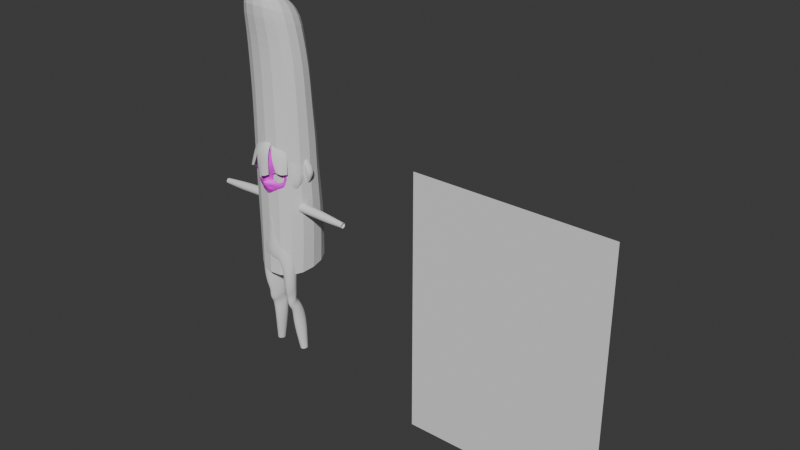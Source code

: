 # Source: fusako009.blend  (saved by Blender 4.2.66; exported with 4.5.12 LTS)
import bpy
from mathutils import Matrix  # noqa: F401  (used for matrix-valued properties, if any)

bpy.ops.wm.read_factory_settings(use_empty=True)
scene = bpy.context.scene
scene.name = 'Scene'

# ---- collections
col_collection = bpy.data.collections.new('Collection'); scene.collection.children.link(col_collection)
col_collection_2 = bpy.data.collections.new('Collection 2'); scene.collection.children.link(col_collection_2)
col_collection_3 = bpy.data.collections.new('Collection 3'); scene.collection.children.link(col_collection_3)
col_export = bpy.data.collections.new('Export'); scene.collection.children.link(col_export)

# ---- images (referenced by path relative to the original .blend; pixels are not part of the script)
import os
ASSET_DIR = os.environ.get("B2B_ASSET_DIR", "")  # directory of the original .blend (textures are referenced by path, not embedded)
HERE = os.path.dirname(os.path.abspath(__file__))  # packed textures are extracted next to this script under _unpacked/

def load_image(name, relpath, width, height, colorspace="sRGB"):
    """Load a texture the original file referenced (path relative to the .blend, or extracted next to this script)."""
    p = next((c for c in (os.path.join(HERE, relpath), os.path.join(ASSET_DIR, relpath)) if relpath and os.path.exists(c)), "")
    if p:
        img = bpy.data.images.load(p, check_existing=True)
        img.name = name
    else:  # same state as the original file: an image datablock whose file is absent (Cycles renders it pink)
        img = bpy.data.images.new(name, width, height)
        img.source = "FILE"
        img.filepath = "//" + (relpath or name)
    img.colorspace_settings.name = colorspace
    return img
img_face_temp = load_image('face_temp', 'face_temp.png', 1024, 1024, 'sRGB')

# ---- materials (node trees are filled in below, after node groups)
mat_material_001 = bpy.data.materials.new('Material.001')

# ---- node groups
ng_smooth_by_angle = bpy.data.node_groups.new('Smooth by Angle', 'GeometryNodeTree')
_s = ng_smooth_by_angle.interface.new_socket(name='Mesh', in_out='OUTPUT', socket_type='NodeSocketGeometry')
_s = ng_smooth_by_angle.interface.new_socket(name='Mesh', in_out='INPUT', socket_type='NodeSocketGeometry')
_s = ng_smooth_by_angle.interface.new_socket(name='Angle', in_out='INPUT', socket_type='NodeSocketFloat')
_s.subtype = 'ANGLE'
_s.default_value = 0.5236
_s.min_value = 0.0
_s.max_value = 3.142
_s.description = 'Maximum face angle for smooth edges'
_s = ng_smooth_by_angle.interface.new_socket(name='Ignore Sharpness', in_out='INPUT', socket_type='NodeSocketBool')
_s.force_non_field = True
ng_smooth_by_angle.description = 'Set the sharpness of mesh edges based on the angle between the neighboring faces'
ng_smooth_by_angle.is_modifier = True
_N = ng_smooth_by_angle.nodes; _L = ng_smooth_by_angle.links
n0 = _N.new('GeometryNodeSetShadeSmooth'); n0.name = 'Set Shade Smooth'; n0.location = (120, -80)
n0.domain = 'EDGE'
n1 = _N.new('GeometryNodeSetShadeSmooth'); n1.name = 'Set Shade Smooth.001'; n1.location = (300, -80)
n2 = _N.new('NodeGroupOutput'); n2.name = 'Group Output'; n2.location = (480, -80)
n3 = _N.new('GeometryNodeInputMeshEdgeAngle'); n3.name = 'Edge Angle'; n3.location = (-440, -240)
n4 = _N.new('NodeGroupInput'); n4.name = 'Group Input'; n4.location = (-80, -80)
n5 = _N.new('GeometryNodeInputEdgeSmooth'); n5.name = 'Is Edge Smooth'; n5.location = (-260, -120)
n6 = _N.new('GeometryNodeInputShadeSmooth'); n6.name = 'Is Shade Smooth'; n6.location = (-440, -397)
n7 = _N.new('FunctionNodeCompare'); n7.name = 'Compare'; n7.location = (-260, -260)
n7.operation = 'LESS_EQUAL'
n7.inputs[6].default_value = (0.0, 0.0, 0.0, 0.0)
n7.inputs[7].default_value = (0.0, 0.0, 0.0, 0.0)
n8 = _N.new('FunctionNodeBooleanMath'); n8.name = 'Boolean Math.001'; n8.location = (-80, -260)
n9 = _N.new('NodeGroupInput'); n9.name = 'Group Input.001'; n9.location = (-440, -329)
n10 = _N.new('NodeGroupInput'); n10.name = 'Group Input.002'; n10.location = (-259, -189)
n11 = _N.new('FunctionNodeBooleanMath'); n11.name = 'Boolean Math'; n11.location = (-80, -149)
n11.operation = 'OR'
n12 = _N.new('FunctionNodeBooleanMath'); n12.name = 'Boolean Math.002'; n12.location = (-260, -380)
n12.operation = 'OR'
n13 = _N.new('NodeGroupInput'); n13.name = 'Group Input.003'; n13.location = (-440, -460)
_L.new(n3.outputs[0], n7.inputs[0])
_L.new(n1.outputs[0], n2.inputs[0])
_L.new(n9.outputs[1], n7.inputs[1])
_L.new(n7.outputs[0], n8.inputs[0])
_L.new(n4.outputs[0], n0.inputs[0])
_L.new(n0.outputs[0], n1.inputs[0])
_L.new(n8.outputs[0], n0.inputs[2])
_L.new(n10.outputs[2], n11.inputs[1])
_L.new(n5.outputs[0], n11.inputs[0])
_L.new(n11.outputs[0], n0.inputs[1])
_L.new(n13.outputs[2], n12.inputs[1])
_L.new(n6.outputs[0], n12.inputs[0])
_L.new(n12.outputs[0], n8.inputs[1])
n2.is_active_output = True

# ---- material node trees
mat_material_001.use_nodes = True; mat_material_001.node_tree.nodes.clear()
_N = mat_material_001.node_tree.nodes; _L = mat_material_001.node_tree.links
n0 = _N.new('ShaderNodeBsdfPrincipled'); n0.name = 'Principled BSDF'; n0.location = (10, 300)
n1 = _N.new('ShaderNodeOutputMaterial'); n1.name = 'Material Output'; n1.location = (300, 300)
n2 = _N.new('ShaderNodeTexImage'); n2.name = 'Image Texture'; n2.location = (-280, 280)
n2.image = img_face_temp
_L.new(n0.outputs[0], n1.inputs[0])
_L.new(n2.outputs[0], n0.inputs[0])
n1.is_active_output = True

# ---- world
world_world = bpy.data.worlds.new('World'); scene.world = world_world
world_world.use_nodes = True; world_world.node_tree.nodes.clear()
_N = world_world.node_tree.nodes; _L = world_world.node_tree.links
n0 = _N.new('ShaderNodeOutputWorld'); n0.name = 'World Output'; n0.location = (300, 300)
n1 = _N.new('ShaderNodeBackground'); n1.name = 'Background'; n1.location = (10, 300)
n1.inputs[0].default_value = (0.05088, 0.05088, 0.05088, 1.0)
_L.new(n1.outputs[0], n0.inputs[0])
n0.is_active_output = True
world_world.color = (0.05088, 0.05088, 0.05088)
world_world.sun_shadow_jitter_overblur = 0.0

# ---- meshes
me_plane = bpy.data.meshes.new('Plane')
me_plane.from_pydata([(-1.0, -1.0, 0.0), (1.0, -1.0, 0.0), (-1.0, 1.0, 0.0), (1.0, 1.0, 0.0)], [], [(0, 1, 3, 2)])
_uv = me_plane.uv_layers.new(name='UVMap')
_uv.uv.foreach_set('vector', [0.0, 0.0, 1.0, 0.0, 1.0, 1.0, 0.0, 1.0])
me_plane.update()
me_cube_004 = bpy.data.meshes.new('Cube.004')
me_cube_004.from_pydata([(-0.1433, -0.1242, 0.5598), (-0.1158, -0.1662, 1.881), (-0.1433, 0.186, 0.5817), (-0.1297, 0.08455, 1.746), (0.1208, -0.1242, 0.5333), (0.1065, -0.1662, 1.872), (0.134, 0.1787, 0.5845), (0.1205, 0.08455, 1.746), (-0.1549, -0.1146, 1.01), (-0.1549, 0.1485, 1.022), (0.1457, 0.1466, 1.02), (0.1457, -0.1198, 1.01), (-0.1549, -0.1044, 1.364), (-0.1549, 0.1285, 1.252), (0.1457, 0.1282, 1.252), (0.1457, -0.119, 1.37), (-0.1549, 0.1781, 0.8083), (0.1457, 0.1739, 0.8031), (0.1457, -0.1198, 0.7825), (-0.1549, -0.1168, 0.7825), (-0.1549, -0.1084, 1.512), (-0.1549, 0.1134, 1.467), (0.1457, 0.1134, 1.467), (0.1457, -0.1208, 1.523), (-0.1549, 0.139, 1.132), (0.1457, 0.1477, 1.137), (0.1457, -0.1198, 1.189), (-0.1549, -0.1097, 1.179), (-0.1436, -0.1197, 1.652), (-0.1436, 0.09304, 1.59), (0.1344, 0.09304, 1.59), (0.1344, -0.127, 1.654)], [], [(28, 1, 3, 29), (29, 3, 7, 30), (30, 7, 5, 31), (31, 5, 1, 28), (7, 3, 1, 5), (18, 11, 8, 19), (17, 10, 11, 18), (16, 9, 10, 17), (19, 8, 9, 16), (26, 15, 12, 27), (25, 14, 15, 26), (24, 13, 14, 25), (27, 12, 13, 24), (0, 19, 16, 2), (2, 16, 17, 6), (6, 17, 18, 4), (4, 18, 19, 0), (15, 23, 20, 12), (14, 22, 23, 15), (13, 21, 22, 14), (12, 20, 21, 13), (8, 27, 24, 9), (9, 24, 25, 10), (10, 25, 26, 11), (11, 26, 27, 8), (23, 31, 28, 20), (22, 30, 31, 23), (21, 29, 30, 22), (20, 28, 29, 21)])
_uv = me_cube_004.uv_layers.new(name='UVMap')
_uv.uv.foreach_set('vector', [0.5869, 0.0, 0.625, 0.0, 0.625, 0.25, 0.5869, 0.25, 0.5869, 0.25, 0.625, 0.25, 0.625, 0.5, 0.5869, 0.5, 0.5869, 0.5, 0.625, 0.5, 0.625, 0.75, 0.5869, 0.75, 0.5869, 0.75, 0.625, 0.75, 0.625, 1.0, 0.5869, 1.0, 0.625, 0.5, 0.875, 0.5, 0.875, 0.75, 0.625, 0.75, 0.4268, 0.75, 0.4668, 0.75, 0.4668, 1.0, 0.4268, 1.0, 0.4268, 0.5, 0.4668, 0.5, 0.4668, 0.75, 0.4268, 0.75, 0.4268, 0.25, 0.4668, 0.25, 0.4668, 0.5, 0.4268, 0.5, 0.4268, 0.0, 0.4668, 0.0, 0.4668, 0.25, 0.4268, 0.25, 0.4945, 0.75, 0.5248, 0.75, 0.5248, 1.0, 0.4945, 1.0, 0.4945, 0.5, 0.5248, 0.5, 0.5248, 0.75, 0.4945, 0.75, 0.4945, 0.25, 0.5248, 0.25, 0.5248, 0.5, 0.4945, 0.5, 0.4945, 0.0, 0.5248, 0.0, 0.5248, 0.25, 0.4945, 0.25, 0.375, 0.0, 0.4268, 0.0, 0.4268, 0.25, 0.375, 0.25, 0.375, 0.25, 0.4268, 0.25, 0.4268, 0.5, 0.375, 0.5, 0.375, 0.5, 0.4268, 0.5, 0.4268, 0.75, 0.375, 0.75, 0.375, 0.75, 0.4268, 0.75, 0.4268, 1.0, 0.375, 1.0, 0.5248, 0.75, 0.5609, 0.75, 0.5609, 1.0, 0.5248, 1.0, 0.5248, 0.5, 0.5609, 0.5, 0.5609, 0.75, 0.5248, 0.75, 0.5248, 0.25, 0.5609, 0.25, 0.5609, 0.5, 0.5248, 0.5, 0.5248, 0.0, 0.5609, 0.0, 0.5609, 0.25, 0.5248, 0.25, 0.4668, 0.0, 0.4945, 0.0, 0.4945, 0.25, 0.4668, 0.25, 0.4668, 0.25, 0.4945, 0.25, 0.4945, 0.5, 0.4668, 0.5, 0.4668, 0.5, 0.4945, 0.5, 0.4945, 0.75, 0.4668, 0.75, 0.4668, 0.75, 0.4945, 0.75, 0.4945, 1.0, 0.4668, 1.0, 0.5609, 0.75, 0.5869, 0.75, 0.5869, 1.0, 0.5609, 1.0, 0.5609, 0.5, 0.5869, 0.5, 0.5869, 0.75, 0.5609, 0.75, 0.5609, 0.25, 0.5869, 0.25, 0.5869, 0.5, 0.5609, 0.5, 0.5609, 0.0, 0.5869, 0.0, 0.5869, 0.25, 0.5609, 0.25])
me_cube_004.update()
me_circle = bpy.data.meshes.new('Circle')
me_circle.from_pydata([(0.04965, -0.09972, 1.038), (0.03247, -0.1073, 1.034), (0.02822, -0.1042, 1.019), (0.03034, -0.09807, 1.004), (0.05116, -0.09078, 1.0), (0.07065, -0.08615, 1.003), (0.08248, -0.08395, 1.019), (0.06796, -0.0918, 1.037), (0.05645, -0.1032, 1.049), (0.027, -0.1136, 1.042), (0.01999, -0.109, 1.02), (0.02031, -0.1096, 1.0), (0.05852, -0.09544, 0.9913), (0.08337, -0.08508, 0.991), (0.09066, -0.07825, 1.02), (0.08041, -0.0824, 1.047), (0.0, -0.1258, 0.9697), (0.006327, -0.1264, 0.97), (0.01512, -0.1218, 0.9716), (0.01093, -0.1241, 0.9688), (0.0, -0.1239, 0.9694), (0.0003219, -0.1312, 0.9774), (0.009918, -0.1292, 0.9767), (0.0297, -0.1109, 0.9711), (0.02259, -0.1176, 0.9595), (0.0002288, -0.117, 0.9546), (1.124e-07, -0.1184, 1.037), (-4.249e-07, -0.1137, 1.02), (1.624e-06, -0.1194, 1.003), (0.01369, -0.1247, 0.9909), (2.305e-05, -0.1385, 0.9971), (0.0595, -0.095, 0.9547), (-6.127e-05, -0.1126, 0.9346), (0.02988, -0.1003, 0.944), (0.0521, -0.1012, 0.9798), (0.07851, -0.09185, 0.9748), (0.08905, -0.04976, 0.9914), (0.09384, -0.04651, 1.019), (0.06522, -0.04943, 0.9599), (1.638e-05, -0.1052, 0.9359), (0.03505, -0.05396, 0.9523), (0.07984, -0.05157, 0.9726), (0.06421, -0.09818, 1.077), (0.02598, -0.1205, 1.073), (0.08339, -0.07649, 1.076), (-3.48e-08, -0.1255, 1.071), (0.09448, -0.04178, 1.053), (-8.619e-05, -0.1351, 0.9927), (0.003408, -0.1334, 0.9945), (-6.141e-06, -0.1314, 0.9993), (0.003426, -0.1276, 0.9963), (0.0034, -0.1329, 0.9917), (0.00593, -0.1243, 0.9695), (0.01067, -0.1179, 0.9551), (0.01322, -0.1078, 0.9382), (0.01319, -0.1055, 0.9397), (0.0377, -0.09495, 1.002), (0.03836, -0.1027, 0.9947), (0.01044, -0.1241, 0.9693), (0.01563, -0.121, 0.9773), (0.03477, -0.114, 0.9844), (0.05455, -0.09304, 1.135), (0.02415, -0.1098, 1.126), (-1.555e-08, -0.1144, 1.13), (0.07931, -0.001603, 1.166), (0.04209, -0.004613, 1.191), (-9.311e-09, -0.007121, 1.201), (0.06097, 0.06303, 1.155), (0.03456, 0.07201, 1.164), (-3.864e-09, 0.07401, 1.168), (0.07234, 0.08208, 1.084), (0.0395, 0.1025, 1.086), (-1.005e-09, 0.1091, 1.085), (0.05832, 0.05943, 1.015), (0.02969, 0.07299, 1.015), (-1.574e-10, 0.07768, 1.015), (0.01847, 0.004085, 0.9245), (0.02648, 0.04969, 0.9912), (5.06e-11, 0.04944, 0.9905), (0.1002, 0.004025, 1.088), (0.02344, -0.1163, 1.1), (1.794e-08, -0.1222, 1.1), (0.06157, -0.09622, 1.102), (0.03894, 0.09362, 1.125), (2.093e-09, 0.1011, 1.126), (0.06711, 0.07973, 1.12), (0.09366, 0.002499, 1.124), (0.04235, -0.04724, 1.187), (1.222e-08, -0.0467, 1.191), (0.07777, -0.0473, 1.16), (0.09988, -0.03867, 1.083), (0.09664, -0.03434, 1.124), (0.08954, 0.0004854, 1.023), (0.03841, 0.03639, 1.186), (6.348e-09, 0.03263, 1.198), (0.07421, 0.03662, 1.162), (0.09429, 0.04179, 1.086), (0.08493, 0.03911, 1.126), (0.08205, 0.03494, 1.017), (-1.441e-08, -0.07416, 1.177), (0.08652, -0.07206, 1.116), (0.03403, -0.08041, 1.168), (0.0693, -0.06797, 1.151), (0.03521, 0.08754, 1.046), (4.251e-10, 0.09261, 1.049), (0.06778, 0.07332, 1.046), (0.09841, 0.002591, 1.05), (0.09031, 0.03983, 1.049), (0.0, 0.01225, 0.927), (-6.185e-13, 0.008372, 0.9569), (0.019, 0.0004832, 0.9555), (0.02714, -0.01374, 0.9192), (0.02917, -0.01825, 0.951), (0.02351, -0.02673, 0.9153), (0.02533, -0.03203, 0.9463), (0.01357, -0.03624, 0.9124), (0.01463, -0.04211, 0.9427), (0.0, -0.03972, 0.9113), (1.077e-06, -0.0458, 0.9413), (3.256e-12, 0.01501, 0.9701), (0.02582, 0.005986, 0.9663), (0.03831, -0.01822, 0.9567), (0.03318, -0.03624, 0.9503), (0.02561, -0.04356, 0.9476), (-4.347e-06, -0.05395, 0.9451), (0.0756, -0.001051, 0.9903), (0.06587, 0.02541, 0.9933), (0.04803, 0.04255, 0.9924), (0.02309, 0.03077, 0.9774), (-1.396e-11, 0.03524, 0.9761), (0.05728, -0.009396, 0.9731), (0.04675, 0.01354, 0.9779), (0.03826, 0.02743, 0.9842), (0.041, -0.1035, 1.036), (0.04172, -0.109, 1.046), (0.04468, -0.1117, 1.076), (0.04102, -0.1047, 1.121), (0.04406, -0.1076, 1.1), (1.539e-08, -0.0966, 1.156), (0.02512, -0.09726, 1.149), (0.05103, -0.08323, 1.041), (0.02924, -0.09322, 1.036), (0.0247, -0.08916, 1.019), (0.02637, -0.08104, 1.002), (0.0517, -0.07137, 0.9974), (0.07592, -0.06487, 0.9998), (0.08991, -0.06232, 1.019), (0.07215, -0.07273, 1.039), (0.03458, -0.07691, 0.9995), (0.03792, -0.08825, 1.039), (0.03242, -0.07163, 1.022), (0.04754, -0.06636, 1.022), (0.0, -0.1107, 0.9785), (0.006297, -0.1107, 0.9782), (0.01961, -0.1086, 0.9682), (0.008287, -0.1077, 0.9611), (0.0, -0.1079, 0.9623), (0.0, -0.1079, 0.9623), (0.01241, -0.1102, 0.9769), (0.0, -0.09282, 0.9785), (0.006297, -0.09276, 0.9782), (0.01961, -0.09075, 0.9682), (0.008287, -0.08985, 0.9611), (0.0, -0.08999, 0.9623), (0.0, -0.08998, 0.9623), (0.01241, -0.09228, 0.9769), (0.0, -0.0914, 0.9704), (0.007292, -0.09131, 0.9696), (0.04965, -0.09972, 1.038), (0.03247, -0.1073, 1.034), (0.07065, -0.08615, 1.003), (0.08248, -0.08395, 1.019), (0.06796, -0.0918, 1.037), (0.041, -0.1035, 1.036), (0.0642, -0.09808, 1.075), (0.04467, -0.1116, 1.074), (0.06418, -0.09792, 1.072), (0.04465, -0.1115, 1.071), (0.07995, -0.09496, 1.067), (0.0785, -0.09508, 1.064), (0.06037, -0.1031, 1.054), (0.04072, -0.1124, 1.054), (0.06035, -0.103, 1.051), (0.0407, -0.1123, 1.051), (0.07395, -0.08868, 1.047), (0.07251, -0.0888, 1.045)], [(173, 168), (171, 170), (172, 171), (168, 172), (169, 173)], [(7, 6, 14, 15), (5, 4, 12, 13), (3, 2, 10, 11), (133, 0, 8, 134), (0, 7, 15, 8), (6, 5, 13, 14), (56, 3, 11, 57), (2, 1, 9, 10), (18, 19, 24, 23), (16, 17, 22, 21), (52, 20, 25, 53), (58, 18, 23, 59), (11, 10, 27, 28), (10, 9, 26, 27), (11, 50, 48, 29), (22, 29, 48, 51), (35, 34, 23, 31), (54, 53, 25, 32), (31, 23, 24, 33), (13, 12, 34, 35), (59, 60, 29, 22), (60, 57, 11, 29), (14, 13, 36, 37), (35, 31, 38, 41), (31, 33, 40, 38), (13, 35, 41, 36), (54, 32, 39, 55), (26, 9, 43, 45), (8, 15, 44, 42), (134, 8, 42, 135), (46, 15, 14, 37), (33, 54, 55, 40), (48, 50, 49, 30), (49, 50, 11, 28), (51, 48, 30, 47), (47, 21, 22, 51), (33, 24, 53, 54), (19, 52, 53, 24), (34, 12, 57, 60), (23, 34, 60, 59), (17, 58, 59, 22), (4, 56, 57, 12), (81, 80, 62, 63), (137, 82, 61, 136), (88, 87, 65, 66), (87, 89, 64, 65), (94, 93, 68, 69), (93, 95, 67, 68), (84, 83, 71, 72), (83, 85, 70, 71), (104, 103, 74, 75), (103, 105, 73, 74), (75, 74, 77, 78), (100, 102, 61, 82), (97, 85, 67, 95), (96, 70, 85, 97), (44, 100, 82, 42), (68, 67, 85, 83), (69, 68, 83, 84), (135, 42, 82, 137), (45, 43, 80, 81), (79, 86, 91, 90), (86, 64, 89, 91), (101, 102, 89, 87), (99, 101, 87, 88), (107, 96, 79, 106), (105, 70, 96, 107), (79, 96, 97, 86), (86, 97, 95, 64), (65, 64, 95, 93), (66, 65, 93, 94), (138, 139, 101, 99), (61, 102, 101, 139), (90, 91, 100, 44), (91, 89, 102, 100), (90, 44, 15, 46), (73, 105, 107, 98), (98, 107, 106, 92), (71, 70, 105, 103), (72, 71, 103, 104), (106, 79, 90, 46), (92, 106, 46, 37), (108, 109, 110, 76), (76, 110, 112, 111), (111, 112, 114, 113), (113, 114, 116, 115), (115, 116, 118, 117), (118, 116, 123, 124), (116, 114, 122, 123), (114, 112, 121, 122), (112, 110, 120, 121), (110, 109, 119, 120), (128, 120, 119, 129), (130, 121, 120, 131), (92, 125, 126, 98), (132, 127, 126, 131), (39, 124, 123, 55), (98, 126, 127, 73), (77, 74, 73, 127), (40, 55, 123, 122), (38, 40, 122, 121), (120, 128, 132, 131), (125, 130, 131, 126), (77, 128, 129, 78), (128, 77, 127, 132), (125, 92, 37, 36), (130, 125, 36, 41), (121, 130, 41, 38), (43, 135, 137, 80), (80, 137, 136, 62), (9, 134, 135, 43), (1, 133, 134, 9), (63, 62, 139, 138), (62, 136, 61, 139), (5, 6, 146, 145), (133, 1, 141, 149), (2, 3, 143, 142), (6, 7, 147, 146), (3, 56, 148, 143), (0, 133, 149, 140), (7, 0, 140, 147), (4, 5, 145, 144), (56, 4, 144, 148), (1, 2, 142, 141), (150, 148, 144, 151), (149, 150, 151, 140), (150, 149, 141, 142), (148, 150, 142, 143), (146, 147, 140, 151), (145, 146, 151, 144), (20, 52, 157, 156), (18, 58, 158, 154), (52, 19, 155, 157), (58, 17, 153, 158), (19, 18, 154, 155), (17, 16, 152, 153), (156, 157, 164, 163), (154, 158, 165, 161), (157, 155, 162, 164), (155, 154, 161, 162), (153, 152, 159, 160), (158, 153, 160, 165), (166, 164, 162, 167), (159, 166, 167, 160), (161, 165, 160, 167), (161, 167, 162), (174, 175, 177, 176), (174, 176, 179, 178), (180, 181, 183, 182), (180, 182, 185, 184)])
me_circle.polygons.foreach_set('use_smooth', [1, 1, 1, 1, 1, 1, 1, 1, 1, 1, 1, 1, 1, 1, 1, 1, 1, 1, 1, 1, 1, 1, 1, 1, 1, 1, 1, 1, 1, 1, 1, 1, 1, 1, 1, 1, 1, 1, 1, 1, 1, 1, 1, 1, 1, 1, 1, 1, 1, 1, 1, 1, 1, 1, 1, 1, 1, 1, 1, 1, 1, 1, 1, 1, 1, 1, 1, 1, 1, 1, 1, 1, 1, 1, 1, 1, 1, 1, 1, 1, 1, 1, 1, 1, 1, 1, 1, 1, 1, 1, 1, 1, 1, 1, 1, 1, 1, 1, 1, 1, 1, 1, 1, 1, 1, 1, 1, 1, 1, 1, 1, 1, 1, 1, 1, 1, 1, 1, 1, 1, 1, 1, 1, 1, 1, 1, 1, 1, 1, 1, 1, 1, 1, 1, 1, 1, 1, 1, 1, 1, 1, 1, 1, 1, 1, 1, 0, 0, 0, 0])
_k = set([(0, 7), (0, 133), (1, 2), (1, 133), (2, 3), (3, 56), (4, 5), (4, 56), (5, 6), (6, 7), (140, 147), (140, 149), (141, 142), (141, 149), (142, 143), (143, 148), (144, 145), (144, 148), (145, 146), (146, 147), (168, 172), (168, 173), (169, 173), (170, 171), (171, 172)])
me_circle.attributes.new('sharp_edge', 'BOOLEAN', 'EDGE').data.foreach_set('value', [ (min(e.vertices), max(e.vertices)) in _k for e in me_circle.edges])
_k = {(0, 133): 1.0, (1, 2): 1.0, (2, 3): 1.0, (3, 56): 1.0, (4, 5): 1.0, (5, 6): 1.0, (6, 7): 1.0, (0, 7): 1.0, (16, 17): 1.0, (18, 58): 1.0, (18, 19): 1.0, (20, 52): 1.0, (19, 52): 1.0, (4, 56): 1.0, (17, 58): 1.0, (1, 133): 1.0, (143, 148): 1.0, (142, 143): 1.0, (141, 142): 1.0, (140, 149): 1.0, (144, 145): 1.0, (145, 146): 1.0, (146, 147): 1.0, (140, 147): 1.0, (144, 148): 1.0, (141, 149): 1.0, (168, 173): 1.0, (170, 171): 1.0, (171, 172): 1.0, (168, 172): 1.0, (169, 173): 1.0}
me_circle.attributes.new('crease_edge', 'FLOAT', 'EDGE').data.foreach_set('value', [_k.get((min(e.vertices), max(e.vertices)), 0.0) for e in me_circle.edges])
_uv = me_circle.uv_layers.new(name='UVMap')
_uv.uv.foreach_set('vector', [0.1662, 0.3156, 0.185, 0.3149, 0.2513, 0.3044, 0.2261, 0.3634, 0.1929, 0.2825, 0.1554, 0.2602, 0.1845, 0.2297, 0.2394, 0.2417, 0.09556, 0.2492, 0.08041, 0.2866, 0.07799, 0.2786, 0.08792, 0.2296, 0.1016, 0.3314, 0.1227, 0.3392, 0.1516, 0.3633, 0.1159, 0.353, 0.1227, 0.3392, 0.1662, 0.3156, 0.2261, 0.3634, 0.1516, 0.3633, 0.185, 0.3149, 0.1929, 0.2825, 0.2394, 0.2417, 0.2513, 0.3044, 0.1356, 0.2327, 0.09556, 0.2492, 0.08792, 0.2296, 0.1364, 0.2248, 0.08041, 0.2866, 0.08022, 0.3233, 0.08044, 0.339, 0.07799, 0.2786, 0.09173, 0.1418, 0.07413, 0.1245, 0.1227, 0.1221, 0.1326, 0.1563, 0.05342, 0.104, 0.0625, 0.113, 0.06471, 0.1455, 0.04197, 0.134, 0.06665, 0.1171, 0.05926, 0.1098, 0.0873, 0.07652, 0.1062, 0.09644, 0.07465, 0.125, 0.09173, 0.1418, 0.1326, 0.1563, 0.1019, 0.1547, 0.08792, 0.2296, 0.07799, 0.2786, 0.02444, 0.2718, 0.02817, 0.225, 0.07799, 0.2786, 0.08044, 0.339, 0.01441, 0.316, 0.02444, 0.2718, 0.08792, 0.2296, 0.03092, 0.1946, 0.02371, 0.1791, 0.06238, 0.1862, 0.06471, 0.1455, 0.06238, 0.1862, 0.02371, 0.1791, 0.0282, 0.1723, 0.2303, 0.208, 0.1749, 0.1995, 0.1326, 0.1563, 0.2143, 0.16, 0.1453, 0.06462, 0.1062, 0.09644, 0.0873, 0.07652, 0.1226, 0.03515, 0.2143, 0.16, 0.1326, 0.1563, 0.1227, 0.1221, 0.1771, 0.1016, 0.2394, 0.2417, 0.1845, 0.2297, 0.1749, 0.1995, 0.2303, 0.208, 0.1019, 0.1547, 0.1248, 0.1901, 0.06238, 0.1862, 0.06471, 0.1455, 0.1248, 0.1901, 0.1364, 0.2248, 0.08792, 0.2296, 0.06238, 0.1862, 0.2513, 0.3044, 0.2394, 0.2417, 0.3136, 0.247, 0.3207, 0.3114, 0.2303, 0.208, 0.2143, 0.16, 0.3089, 0.1602, 0.3079, 0.2029, 0.2143, 0.16, 0.1771, 0.1016, 0.2904, 0.08986, 0.3089, 0.1602, 0.2394, 0.2417, 0.2303, 0.208, 0.3079, 0.2029, 0.3136, 0.247, 0.1453, 0.06462, 0.1226, 0.03515, 0.1416, 0.03015, 0.1523, 0.06324, 0.01441, 0.316, 0.08044, 0.339, 0.06571, 0.4139, 0.0001712, 0.4035, 0.1516, 0.3633, 0.2261, 0.3634, 0.2337, 0.4326, 0.1679, 0.4285, 0.1159, 0.353, 0.1516, 0.3633, 0.1679, 0.4285, 0.1138, 0.4228, 0.3256, 0.389, 0.2261, 0.3634, 0.2513, 0.3044, 0.3207, 0.3114, 0.1771, 0.1016, 0.1453, 0.06462, 0.1523, 0.06324, 0.2904, 0.08986, 0.02371, 0.1791, 0.03092, 0.1946, 0.0153, 0.1941, 0.00542, 0.1773, 0.0153, 0.1941, 0.03092, 0.1946, 0.08792, 0.2296, 0.02817, 0.225, 0.0282, 0.1723, 0.02371, 0.1791, 0.00542, 0.1773, 0.01718, 0.1689, 0.01718, 0.1689, 0.04197, 0.134, 0.06471, 0.1455, 0.0282, 0.1723, 0.1771, 0.1016, 0.1227, 0.1221, 0.1062, 0.09644, 0.1453, 0.06462, 0.07413, 0.1245, 0.06665, 0.1171, 0.1062, 0.09644, 0.1227, 0.1221, 0.1749, 0.1995, 0.1845, 0.2297, 0.1364, 0.2248, 0.1248, 0.1901, 0.1326, 0.1563, 0.1749, 0.1995, 0.1248, 0.1901, 0.1019, 0.1547, 0.0625, 0.113, 0.07465, 0.125, 0.1019, 0.1547, 0.06471, 0.1455, 0.1554, 0.2602, 0.1356, 0.2327, 0.1364, 0.2248, 0.1845, 0.2297, 0.0001711, 0.4811, 0.062, 0.4782, 0.07181, 0.5434, 0.01193, 0.5629, 0.1151, 0.4792, 0.1624, 0.4847, 0.1522, 0.5594, 0.1121, 0.5292, 0.1231, 0.7759, 0.1981, 0.7077, 0.2716, 0.7784, 0.1919, 0.8514, 0.1981, 0.7077, 0.2546, 0.6298, 0.3471, 0.6898, 0.2716, 0.7784, 0.6552, 0.6191, 0.6083, 0.5568, 0.6588, 0.4982, 0.7155, 0.535, 0.6083, 0.5568, 0.5645, 0.4915, 0.6139, 0.4728, 0.6588, 0.4982, 0.7564, 0.4392, 0.6797, 0.4226, 0.6905, 0.3517, 0.767, 0.3523, 0.6797, 0.4226, 0.6267, 0.4089, 0.6241, 0.3481, 0.6905, 0.3517, 0.756, 0.2675, 0.6838, 0.2738, 0.6734, 0.2081, 0.7334, 0.1898, 0.6838, 0.2738, 0.6191, 0.2806, 0.6147, 0.2172, 0.6734, 0.2081, 0.7334, 0.1898, 0.6734, 0.2081, 0.6492, 0.1464, 0.6969, 0.1181, 0.2349, 0.5203, 0.211, 0.6006, 0.1522, 0.5594, 0.1624, 0.4847, 0.551, 0.4264, 0.6267, 0.4089, 0.6139, 0.4728, 0.5645, 0.4915, 0.5445, 0.352, 0.6241, 0.3481, 0.6267, 0.4089, 0.551, 0.4264, 0.2337, 0.4326, 0.2349, 0.5203, 0.1624, 0.4847, 0.1679, 0.4285, 0.6588, 0.4982, 0.6139, 0.4728, 0.6267, 0.4089, 0.6797, 0.4226, 0.7155, 0.535, 0.6588, 0.4982, 0.6797, 0.4226, 0.7564, 0.4392, 0.1138, 0.4228, 0.1679, 0.4285, 0.1624, 0.4847, 0.1151, 0.4792, 0.0001712, 0.4035, 0.06571, 0.4139, 0.062, 0.4782, 0.0001711, 0.4811, 0.4273, 0.4946, 0.3985, 0.587, 0.3141, 0.5576, 0.3257, 0.4617, 0.3985, 0.587, 0.3471, 0.6898, 0.2546, 0.6298, 0.3141, 0.5576, 0.134, 0.6478, 0.211, 0.6006, 0.2546, 0.6298, 0.1981, 0.7077, 0.07548, 0.7125, 0.134, 0.6478, 0.1981, 0.7077, 0.1231, 0.7759, 0.5461, 0.2836, 0.5445, 0.352, 0.4692, 0.3583, 0.4692, 0.2777, 0.6191, 0.2806, 0.6241, 0.3481, 0.5445, 0.352, 0.5461, 0.2836, 0.4692, 0.3583, 0.5445, 0.352, 0.551, 0.4264, 0.4777, 0.4354, 0.4777, 0.4354, 0.551, 0.4264, 0.5645, 0.4915, 0.4983, 0.5247, 0.5439, 0.6036, 0.4983, 0.5247, 0.5645, 0.4915, 0.6083, 0.5568, 0.5963, 0.6717, 0.5439, 0.6036, 0.6083, 0.5568, 0.6552, 0.6191, 0.03827, 0.6407, 0.09131, 0.6018, 0.134, 0.6478, 0.07548, 0.7125, 0.1522, 0.5594, 0.211, 0.6006, 0.134, 0.6478, 0.09131, 0.6018, 0.3257, 0.4617, 0.3141, 0.5576, 0.2349, 0.5203, 0.2337, 0.4326, 0.3141, 0.5576, 0.2546, 0.6298, 0.211, 0.6006, 0.2349, 0.5203, 0.3257, 0.4617, 0.2337, 0.4326, 0.2261, 0.3634, 0.3256, 0.389, 0.6147, 0.2172, 0.6191, 0.2806, 0.5461, 0.2836, 0.5518, 0.221, 0.5518, 0.221, 0.5461, 0.2836, 0.4692, 0.2777, 0.4786, 0.2143, 0.6905, 0.3517, 0.6241, 0.3481, 0.6191, 0.2806, 0.6838, 0.2738, 0.767, 0.3523, 0.6905, 0.3517, 0.6838, 0.2738, 0.756, 0.2675, 0.4376, 0.3958, 0.4273, 0.4946, 0.3257, 0.4617, 0.3256, 0.389, 0.4365, 0.3193, 0.4376, 0.3958, 0.3256, 0.389, 0.3207, 0.3114, 0.9233, 0.1964, 0.8651, 0.222, 0.8413, 0.1784, 0.9105, 0.1562, 0.9105, 0.1562, 0.8413, 0.1784, 0.8292, 0.1221, 0.9075, 0.1135, 0.9075, 0.1135, 0.8292, 0.1221, 0.8345, 0.08271, 0.9108, 0.08384, 0.9108, 0.08384, 0.8345, 0.08271, 0.8428, 0.04481, 0.9166, 0.05447, 0.9166, 0.05447, 0.8428, 0.04481, 0.8558, 0.01084, 0.9233, 0.02366, 0.8558, 0.01084, 0.8428, 0.04481, 0.8196, 0.0605, 0.8402, 0.0001711, 0.8428, 0.04481, 0.8345, 0.08271, 0.8122, 0.08077, 0.8196, 0.0605, 0.8345, 0.08271, 0.8292, 0.1221, 0.8036, 0.1232, 0.8122, 0.08077, 0.8292, 0.1221, 0.8413, 0.1784, 0.8096, 0.1899, 0.8036, 0.1232, 0.8413, 0.1784, 0.8651, 0.222, 0.8407, 0.2461, 0.8096, 0.1899, 0.6298, 0.1017, 0.5904, 0.0589, 0.6483, 0.04304, 0.675, 0.08029, 0.5182, 0.08596, 0.5346, 0.03104, 0.5904, 0.0589, 0.5684, 0.1077, 0.4786, 0.2143, 0.5027, 0.1415, 0.5581, 0.1626, 0.5518, 0.221, 0.6014, 0.1224, 0.6068, 0.1615, 0.5581, 0.1626, 0.5684, 0.1077, 0.1416, 0.03015, 0.2706, 0.0001711, 0.3119, 0.05819, 0.1523, 0.06324, 0.5518, 0.221, 0.5581, 0.1626, 0.6068, 0.1615, 0.6147, 0.2172, 0.6492, 0.1464, 0.6734, 0.2081, 0.6147, 0.2172, 0.6068, 0.1615, 0.2904, 0.08986, 0.1523, 0.06324, 0.3119, 0.05819, 0.3351, 0.07673, 0.3089, 0.1602, 0.2904, 0.08986, 0.3351, 0.07673, 0.385, 0.09396, 0.5904, 0.0589, 0.6298, 0.1017, 0.6014, 0.1224, 0.5684, 0.1077, 0.5027, 0.1415, 0.5182, 0.08596, 0.5684, 0.1077, 0.5581, 0.1626, 0.6492, 0.1464, 0.6298, 0.1017, 0.675, 0.08029, 0.6969, 0.1181, 0.6298, 0.1017, 0.6492, 0.1464, 0.6068, 0.1615, 0.6014, 0.1224, 0.4333, 0.2271, 0.4365, 0.3193, 0.3207, 0.3114, 0.3136, 0.247, 0.413, 0.1601, 0.4333, 0.2271, 0.3136, 0.247, 0.3079, 0.2029, 0.385, 0.09396, 0.413, 0.1601, 0.3079, 0.2029, 0.3089, 0.1602, 0.06571, 0.4139, 0.1138, 0.4228, 0.1151, 0.4792, 0.062, 0.4782, 0.062, 0.4782, 0.1151, 0.4792, 0.1121, 0.5292, 0.07181, 0.5434, 0.08044, 0.339, 0.1159, 0.353, 0.1138, 0.4228, 0.06571, 0.4139, 0.08022, 0.3233, 0.1016, 0.3314, 0.1159, 0.353, 0.08044, 0.339, 0.01193, 0.5629, 0.07181, 0.5434, 0.09131, 0.6018, 0.03827, 0.6407, 0.07181, 0.5434, 0.1121, 0.5292, 0.1522, 0.5594, 0.09131, 0.6018, 0.9569, 0.4331, 0.8989, 0.4588, 0.8946, 0.4123, 0.9162, 0.4059, 0.8038, 0.3031, 0.8259, 0.2722, 0.8524, 0.3087, 0.8447, 0.3319, 0.8835, 0.254, 0.9512, 0.2798, 0.9195, 0.3174, 0.8926, 0.3037, 0.8989, 0.4588, 0.8285, 0.4331, 0.8633, 0.4047, 0.8946, 0.4123, 0.9512, 0.2798, 0.9738, 0.3324, 0.9286, 0.3401, 0.9195, 0.3174, 0.7926, 0.3393, 0.8038, 0.3031, 0.8447, 0.3319, 0.8402, 0.3642, 0.8285, 0.4331, 0.7926, 0.3393, 0.8402, 0.3642, 0.8633, 0.4047, 0.9815, 0.3607, 0.9569, 0.4331, 0.9162, 0.4059, 0.9323, 0.3729, 0.9738, 0.3324, 0.9815, 0.3607, 0.9323, 0.3729, 0.9286, 0.3401, 0.8259, 0.2722, 0.8835, 0.254, 0.8926, 0.3037, 0.8524, 0.3087, 0.8899, 0.3403, 0.9286, 0.3401, 0.9323, 0.3729, 0.8901, 0.3657, 0.8447, 0.3319, 0.8899, 0.3403, 0.8901, 0.3657, 0.8402, 0.3642, 0.8899, 0.3403, 0.8447, 0.3319, 0.8524, 0.3087, 0.8926, 0.3037, 0.9286, 0.3401, 0.8899, 0.3403, 0.8926, 0.3037, 0.9195, 0.3174, 0.8946, 0.4123, 0.8633, 0.4047, 0.8402, 0.3642, 0.8901, 0.3657, 0.9162, 0.4059, 0.8946, 0.4123, 0.8901, 0.3657, 0.9323, 0.3729, 0.89, 0.6094, 0.8791, 0.6093, 0.886, 0.555, 0.9011, 0.554, 0.8496, 0.6088, 0.8294, 0.6085, 0.8304, 0.556, 0.8503, 0.5547, 0.8791, 0.6093, 0.868, 0.6091, 0.8743, 0.5548, 0.886, 0.555, 0.8294, 0.6085, 0.8165, 0.6083, 0.8159, 0.5554, 0.8304, 0.556, 0.868, 0.6091, 0.8496, 0.6088, 0.8503, 0.5547, 0.8743, 0.5548, 0.8165, 0.6083, 0.8012, 0.6081, 0.7941, 0.5476, 0.8159, 0.5554, 0.9011, 0.554, 0.886, 0.555, 0.8756, 0.5014, 0.8908, 0.5107, 0.8503, 0.5547, 0.8304, 0.556, 0.8367, 0.5345, 0.8519, 0.5373, 0.886, 0.555, 0.8743, 0.5548, 0.8699, 0.5345, 0.8756, 0.5014, 0.8743, 0.5548, 0.8503, 0.5547, 0.8519, 0.5373, 0.8699, 0.5345, 0.8159, 0.5554, 0.7941, 0.5476, 0.8087, 0.4864, 0.8328, 0.5197, 0.8304, 0.556, 0.8159, 0.5554, 0.8328, 0.5197, 0.8367, 0.5345, 0.8516, 0.4913, 0.8756, 0.5014, 0.8699, 0.5345, 0.8571, 0.5163, 0.8087, 0.4864, 0.8516, 0.4913, 0.8571, 0.5163, 0.8328, 0.5197, 0.8519, 0.5373, 0.8367, 0.5345, 0.8328, 0.5197, 0.8571, 0.5163, 0.8519, 0.5373, 0.8571, 0.5163, 0.8699, 0.5345, 0.9347, 0.5704, 0.9363, 0.6546, 0.9239, 0.654, 0.9239, 0.5714, 0.9347, 0.5704, 0.9239, 0.5714, 0.9239, 0.5018, 0.9346, 0.5015, 0.9822, 0.5731, 0.981, 0.6552, 0.9686, 0.6529, 0.9689, 0.5716, 0.9822, 0.5731, 0.9689, 0.5716, 0.9686, 0.4888, 0.9809, 0.4862])
me_circle.materials.append(mat_material_001)
me_circle.use_paint_bone_selection = False
me_circle.use_paint_mask = True
me_circle.update()
me_circle_001 = bpy.data.meshes.new('Circle.001')
me_circle_001.from_pydata([(0.05429, -0.102, 1.037), (0.02933, -0.109, 1.027), (0.07644, -0.08584, 1.013), (0.07684, -0.08653, 1.021), (0.07029, -0.09431, 1.031), (0.04203, -0.1062, 1.036), (0.05494, -0.1041, 1.05), (0.02625, -0.1105, 1.031), (0.03469, -0.107, 1.032), (0.08877, -0.08108, 1.023), (0.0743, -0.09255, 1.04), (0.03647, -0.1094, 1.046), (0.05032, -0.1039, 1.045), (0.02647, -0.1102, 1.03), (0.0761, -0.08545, 1.014), (0.08231, -0.08241, 1.021), (0.06909, -0.09289, 1.036), (0.03316, -0.1077, 1.04), (0.07302, -0.09679, 1.037), (0.05492, -0.1065, 1.044), (0.07858, -0.08605, 1.014), (0.08322, -0.08564, 1.02), (0.0397, -0.1097, 1.039), (0.02757, -0.1112, 1.03), (0.02866, -0.1117, 1.039), (0.02782, -0.1093, 1.037), (0.03469, -0.1111, 1.036), (0.0597, -0.1024, 1.045), (0.05309, -0.1041, 1.047), (0.06048, -0.1155, 1.052), (0.05978, -0.1156, 1.053), (0.06152, -0.1089, 1.046), (0.05337, -0.1096, 1.048), (0.05629, -0.1038, 1.045), (0.06004, -0.1156, 1.052), (0.05729, -0.1093, 1.046), (0.07139, -0.09602, 1.038), (0.06638, -0.09771, 1.043), (0.07539, -0.1091, 1.044), (0.07481, -0.1092, 1.044), (0.07346, -0.1025, 1.038), (0.06689, -0.1032, 1.043), (0.06827, -0.09745, 1.039), (0.07495, -0.1092, 1.044), (0.06962, -0.1029, 1.04), (0.0818, -0.08711, 1.028), (0.07776, -0.0888, 1.033), (0.08687, -0.1002, 1.033), (0.08637, -0.1003, 1.033), (0.08385, -0.09362, 1.027), (0.07833, -0.09427, 1.033), (0.079, -0.08854, 1.029), (0.08645, -0.1003, 1.033), (0.0804, -0.09396, 1.03)], [], [(19, 18, 10, 6), (1, 8, 26, 23), (26, 22, 11, 24), (18, 21, 9, 10), (22, 19, 6, 11), (24, 11, 17, 25), (10, 9, 15, 16), (11, 6, 12, 17), (6, 10, 16, 12), (21, 16, 15, 9), (2, 3, 15, 14), (16, 15, 3, 4), (12, 16, 4, 0), (17, 12, 0, 5), (25, 17, 5, 8), (5, 0, 19, 22), (4, 3, 21, 18), (8, 5, 22, 26), (3, 2, 20, 21), (0, 4, 18, 19), (13, 25, 8, 1), (7, 24, 25, 13), (23, 26, 24, 7), (35, 34, 30, 32), (33, 35, 32, 28), (27, 31, 35, 33), (31, 29, 34, 35), (44, 43, 39, 41), (42, 44, 41, 37), (36, 40, 44, 42), (40, 38, 43, 44), (53, 52, 48, 50), (51, 53, 50, 46), (45, 49, 53, 51), (49, 47, 52, 53)])
me_circle_001.polygons.foreach_set('use_smooth', [True] * 35)
_k = set([(0, 4), (0, 5), (1, 8), (2, 3), (3, 4), (5, 8), (6, 10), (6, 11), (7, 24), (9, 10), (11, 24), (12, 16), (12, 17), (13, 25), (14, 15), (15, 16), (17, 25)])
me_circle_001.attributes.new('sharp_edge', 'BOOLEAN', 'EDGE').data.foreach_set('value', [ (min(e.vertices), max(e.vertices)) in _k for e in me_circle_001.edges])
_k = {(0, 5): 1.0, (2, 3): 1.0, (3, 4): 1.0, (0, 4): 1.0, (5, 8): 1.0, (6, 11): 1.0, (1, 8): 1.0, (9, 10): 1.0, (6, 10): 1.0, (11, 24): 1.0, (7, 24): 1.0, (1, 23): 1.0, (12, 17): 1.0, (14, 15): 1.0, (15, 16): 1.0, (12, 16): 1.0, (17, 25): 1.0, (19, 22): 1.0, (18, 21): 1.0, (23, 26): 1.0, (20, 21): 1.0, (18, 19): 1.0, (13, 25): 1.0, (22, 26): 1.0, (27, 33): 0.14069, (29, 34): 0.14069, (27, 31): 1.0, (30, 32): 1.0, (29, 31): 1.0, (28, 32): 1.0, (28, 33): 0.14069, (30, 34): 0.14069, (36, 42): 0.14069, (38, 43): 0.14069, (36, 40): 1.0, (39, 41): 1.0, (38, 40): 1.0, (37, 41): 1.0, (37, 42): 0.14069, (39, 43): 0.14069, (45, 51): 0.14069, (47, 52): 0.14069, (45, 49): 1.0, (48, 50): 1.0, (47, 49): 1.0, (46, 50): 1.0, (46, 51): 0.14069, (48, 52): 0.14069}
me_circle_001.attributes.new('crease_edge', 'FLOAT', 'EDGE').data.foreach_set('value', [_k.get((min(e.vertices), max(e.vertices)), 0.0) for e in me_circle_001.edges])
_uv = me_circle_001.uv_layers.new(name='UVMap')
_uv.uv.foreach_set('vector', [0.07177, 0.9023, 0.07684, 0.8726, 0.08533, 0.8715, 0.07909, 0.9025, 0.0705, 0.9528, 0.06341, 0.9385, 0.07217, 0.9411, 0.07725, 0.952, 0.07217, 0.9411, 0.06994, 0.9252, 0.07864, 0.9259, 0.07933, 0.9396, 0.07684, 0.8726, 0.07666, 0.8329, 0.087, 0.8509, 0.08533, 0.8715, 0.06994, 0.9252, 0.07177, 0.9023, 0.07909, 0.9025, 0.07864, 0.9259, 0.07933, 0.9396, 0.07864, 0.9259, 0.08335, 0.9337, 0.08404, 0.9437, 0.08533, 0.8715, 0.087, 0.8509, 0.09935, 0.841, 0.09581, 0.8757, 0.07864, 0.9259, 0.07909, 0.9025, 0.08458, 0.9087, 0.08335, 0.9337, 0.07909, 0.9025, 0.08533, 0.8715, 0.09581, 0.8757, 0.08458, 0.9087, 0.07666, 0.8329, 0.08909, 0.8264, 0.09935, 0.841, 0.087, 0.8509, 0.1223, 0.8482, 0.1109, 0.8564, 0.1065, 0.8426, 0.1207, 0.8478, 0.09581, 0.8757, 0.1065, 0.8426, 0.1109, 0.8564, 0.1023, 0.8739, 0.08458, 0.9087, 0.09581, 0.8757, 0.1023, 0.8739, 0.09285, 0.9035, 0.08335, 0.9337, 0.08458, 0.9087, 0.09285, 0.9035, 0.09183, 0.9232, 0.08404, 0.9437, 0.08335, 0.9337, 0.09183, 0.9232, 0.09428, 0.9393, 0.05945, 0.9234, 0.06168, 0.8996, 0.07177, 0.9023, 0.06994, 0.9252, 0.06962, 0.8672, 0.06748, 0.8404, 0.07666, 0.8329, 0.07684, 0.8726, 0.06341, 0.9385, 0.05945, 0.9234, 0.06994, 0.9252, 0.07217, 0.9411, 0.06748, 0.8404, 0.05945, 0.8274, 0.06382, 0.8273, 0.07666, 0.8329, 0.06168, 0.8996, 0.06962, 0.8672, 0.07684, 0.8726, 0.07177, 0.9023, 0.08429, 0.9522, 0.08404, 0.9437, 0.09428, 0.9393, 0.0931, 0.9493, 0.0804, 0.9518, 0.07933, 0.9396, 0.08404, 0.9437, 0.08429, 0.9522, 0.07725, 0.952, 0.07217, 0.9411, 0.07933, 0.9396, 0.0804, 0.9518, 0.2453, 0.9234, 0.2055, 0.9234, 0.2054, 0.9219, 0.2455, 0.9053, 0.269, 0.9251, 0.2453, 0.9234, 0.2455, 0.9053, 0.2697, 0.9081, 0.2709, 0.941, 0.2414, 0.941, 0.2453, 0.9234, 0.269, 0.9251, 0.2414, 0.941, 0.2049, 0.9253, 0.2055, 0.9234, 0.2453, 0.9234, 0.2305, 0.9586, 0.2703, 0.9586, 0.2704, 0.9601, 0.2303, 0.9767, 0.2068, 0.9569, 0.2305, 0.9586, 0.2303, 0.9767, 0.2061, 0.9739, 0.2049, 0.941, 0.2344, 0.941, 0.2305, 0.9586, 0.2068, 0.9569, 0.2344, 0.941, 0.2709, 0.9566, 0.2703, 0.9586, 0.2305, 0.9586, 0.2453, 0.8877, 0.2055, 0.8877, 0.2054, 0.8862, 0.2455, 0.8696, 0.269, 0.8894, 0.2453, 0.8877, 0.2455, 0.8696, 0.2697, 0.8724, 0.2709, 0.9053, 0.2414, 0.9053, 0.2453, 0.8877, 0.269, 0.8894, 0.2414, 0.9053, 0.2049, 0.8896, 0.2055, 0.8877, 0.2453, 0.8877])
me_circle_001.materials.append(mat_material_001)
me_circle_001.update()
me_sphere = bpy.data.meshes.new('Sphere')
me_sphere.from_pydata([(0.0, 0.5556, 0.8315), (0.03806, 0.1913, 0.7661), (0.07466, 0.3753, 0.7942), (0.1084, 0.5449, 0.8315), (0.07466, 0.1802, 0.7661), (0.1464, 0.3536, 0.7942), (0.2126, 0.5133, 0.8315), (0.1084, 0.1622, 0.7661), (0.2126, 0.3182, 0.7942), (0.3087, 0.4619, 0.8315), (0.1379, 0.1379, 0.7661), (0.2706, 0.2706, 0.7942), (0.3928, 0.3928, 0.8315), (0.1622, 0.1084, 0.7661), (0.3182, 0.2126, 0.7942), (0.4619, 0.3087, 0.8315), (0.0, -1.034e-08, 0.7635), (0.1802, 0.07466, 0.7661), (0.3536, 0.1464, 0.7942), (0.5133, 0.2126, 0.8315), (0.1913, 0.03806, 0.7661), (0.3753, 0.07466, 0.7942), (0.5449, 0.1084, 0.8315), (0.1951, -2.056e-08, 0.7661), (0.3827, -2.802e-08, 0.7942), (0.5556, -5.215e-08, 0.8315), (0.1913, -0.03806, 0.7661), (0.3753, -0.07466, 0.7942), (0.5449, -0.1084, 0.8315), (0.1802, -0.07466, 0.7661), (0.3536, -0.1464, 0.7942), (0.5133, -0.2126, 0.8315), (0.1622, -0.1084, 0.7661), (0.3182, -0.2126, 0.7942), (0.4619, -0.3087, 0.8315), (0.1379, -0.1379, 0.7661), (0.2706, -0.2706, 0.7942), (0.3928, -0.3928, 0.8315), (0.1084, -0.1622, 0.7661), (0.2126, -0.3182, 0.7942), (0.3087, -0.4619, 0.8315), (0.07466, -0.1802, 0.7661), (0.1464, -0.3536, 0.7942), (0.2126, -0.5133, 0.8315), (0.03806, -0.1913, 0.7661), (0.07466, -0.3753, 0.7942), (0.1084, -0.5449, 0.8315), (-7.451e-09, -0.1951, 0.7661), (-5.215e-08, -0.3827, 0.7942), (-9.686e-08, -0.5556, 0.8315), (-0.03806, -0.1913, 0.7661), (-0.07466, -0.3753, 0.7942), (-0.1084, -0.5449, 0.8315), (-0.07466, -0.1802, 0.7661), (-0.1464, -0.3536, 0.7942), (-0.2126, -0.5133, 0.8315), (-0.1084, -0.1622, 0.7661), (-0.2126, -0.3182, 0.7942), (-0.3087, -0.4619, 0.8315), (-0.1379, -0.1379, 0.7661), (-0.2706, -0.2706, 0.7942), (-0.3928, -0.3928, 0.8315), (-0.1622, -0.1084, 0.7661), (-0.3182, -0.2126, 0.7942), (-0.4619, -0.3087, 0.8315), (-0.1802, -0.07466, 0.7661), (-0.3536, -0.1464, 0.7942), (-0.5133, -0.2126, 0.8315), (-0.1913, -0.03806, 0.7661), (-0.3753, -0.07466, 0.7942), (-0.5449, -0.1084, 0.8315), (-0.1951, 9.244e-09, 0.7661), (-0.3827, 4.649e-08, 0.7942), (-0.5556, 1.49e-07, 0.8315), (-0.1913, 0.03806, 0.7661), (-0.3753, 0.07466, 0.7942), (-0.5449, 0.1084, 0.8315), (-0.1802, 0.07466, 0.7661), (-0.3536, 0.1464, 0.7942), (-0.5133, 0.2126, 0.8315), (-0.1622, 0.1084, 0.7661), (-0.3182, 0.2126, 0.7942), (-0.4619, 0.3087, 0.8315), (-0.1379, 0.1379, 0.7661), (-0.2706, 0.2706, 0.7942), (-0.3928, 0.3928, 0.8315), (-0.1084, 0.1622, 0.7661), (-0.2126, 0.3182, 0.7942), (-0.3087, 0.4619, 0.8315), (-0.07466, 0.1802, 0.7661), (-0.1464, 0.3536, 0.7942), (-0.2126, 0.5133, 0.8315), (-0.03806, 0.1913, 0.7661), (-0.07466, 0.3753, 0.7942), (-0.1084, 0.5449, 0.8315), (1.49e-08, 0.1951, 0.7661), (6.706e-08, 0.3827, 0.7942), (-0.007452, 0.5683, 0.8752), (0.03061, 0.2041, 0.8099), (0.06721, 0.3881, 0.838), (0.1009, 0.5576, 0.8752), (0.06721, 0.193, 0.8099), (0.139, 0.3663, 0.838), (0.2052, 0.526, 0.8752), (0.1009, 0.1749, 0.8099), (0.2052, 0.3309, 0.838), (0.3012, 0.4747, 0.8752), (0.1305, 0.1507, 0.8099), (0.2631, 0.2833, 0.838), (0.3854, 0.4056, 0.8752), (0.1548, 0.1211, 0.8099), (0.3107, 0.2253, 0.838), (0.4545, 0.3214, 0.8752), (-0.007452, 0.01273, 0.8072), (0.1728, 0.08739, 0.8099), (0.3461, 0.1592, 0.838), (0.5058, 0.2253, 0.8752), (0.1839, 0.05079, 0.8099), (0.3679, 0.08739, 0.838), (0.5374, 0.1211, 0.8752), (0.1876, 0.01273, 0.8099), (0.3752, 0.01273, 0.838), (0.5481, 0.01273, 0.8752), (0.1839, -0.02533, 0.8099), (0.3679, -0.06193, 0.838), (0.5374, -0.09565, 0.8752), (0.1728, -0.06193, 0.8099), (0.3461, -0.1337, 0.838), (0.5058, -0.1999, 0.8752), (0.1548, -0.09565, 0.8099), (0.3107, -0.1999, 0.838), (0.4545, -0.2959, 0.8752), (0.1305, -0.1252, 0.8099), (0.2631, -0.2579, 0.838), (0.3854, -0.3801, 0.8752), (0.1009, -0.1495, 0.8099), (0.2052, -0.3055, 0.838), (0.3012, -0.4492, 0.8752), (0.06721, -0.1675, 0.8099), (0.139, -0.3408, 0.838), (0.2052, -0.5005, 0.8752), (0.03061, -0.1786, 0.8099), (0.06721, -0.3626, 0.838), (0.1009, -0.5322, 0.8752), (-0.007452, -0.1824, 0.8099), (-0.007452, -0.37, 0.838), (-0.007452, -0.5428, 0.8752), (-0.04551, -0.1786, 0.8099), (-0.08211, -0.3626, 0.838), (-0.1158, -0.5322, 0.8752), (-0.08211, -0.1675, 0.8099), (-0.1539, -0.3408, 0.838), (-0.2201, -0.5005, 0.8752), (-0.1158, -0.1495, 0.8099), (-0.2201, -0.3055, 0.838), (-0.3161, -0.4492, 0.8752), (-0.1454, -0.1252, 0.8099), (-0.278, -0.2579, 0.838), (-0.4003, -0.3801, 0.8752), (-0.1697, -0.09565, 0.8099), (-0.3256, -0.1999, 0.838), (-0.4694, -0.2959, 0.8752), (-0.1877, -0.06193, 0.8099), (-0.361, -0.1337, 0.838), (-0.5207, -0.1999, 0.8752), (-0.1988, -0.02533, 0.8099), (-0.3828, -0.06193, 0.838), (-0.5523, -0.09565, 0.8752), (-0.2025, 0.01273, 0.8099), (-0.3901, 0.01273, 0.838), (-0.563, 0.01273, 0.8752), (-0.1988, 0.05079, 0.8099), (-0.3828, 0.08739, 0.838), (-0.5523, 0.1211, 0.8752), (-0.1877, 0.08739, 0.8099), (-0.361, 0.1592, 0.838), (-0.5207, 0.2253, 0.8752), (-0.1697, 0.1211, 0.8099), (-0.3256, 0.2253, 0.838), (-0.4694, 0.3214, 0.8752), (-0.1454, 0.1507, 0.8099), (-0.278, 0.2833, 0.838), (-0.4003, 0.4056, 0.8752), (-0.1158, 0.1749, 0.8099), (-0.2201, 0.3309, 0.838), (-0.3161, 0.4747, 0.8752), (-0.08211, 0.193, 0.8099), (-0.1539, 0.3663, 0.838), (-0.2201, 0.526, 0.8752), (-0.04551, 0.2041, 0.8099), (-0.08211, 0.3881, 0.838), (-0.1158, 0.5576, 0.8752), (-0.007452, 0.2078, 0.8099), (-0.007452, 0.3954, 0.838)], [], [(95, 16, 1), (96, 95, 1, 2), (0, 96, 2, 3), (1, 16, 4), (2, 1, 4, 5), (3, 2, 5, 6), (4, 16, 7), (5, 4, 7, 8), (6, 5, 8, 9), (7, 16, 10), (8, 7, 10, 11), (9, 8, 11, 12), (10, 16, 13), (11, 10, 13, 14), (12, 11, 14, 15), (13, 16, 17), (14, 13, 17, 18), (15, 14, 18, 19), (18, 17, 20, 21), (19, 18, 21, 22), (17, 16, 20), (20, 16, 23), (21, 20, 23, 24), (22, 21, 24, 25), (24, 23, 26, 27), (25, 24, 27, 28), (23, 16, 26), (26, 16, 29), (27, 26, 29, 30), (28, 27, 30, 31), (31, 30, 33, 34), (29, 16, 32), (30, 29, 32, 33), (32, 16, 35), (33, 32, 35, 36), (34, 33, 36, 37), (35, 16, 38), (36, 35, 38, 39), (37, 36, 39, 40), (38, 16, 41), (39, 38, 41, 42), (40, 39, 42, 43), (41, 16, 44), (42, 41, 44, 45), (43, 42, 45, 46), (44, 16, 47), (45, 44, 47, 48), (46, 45, 48, 49), (47, 16, 50), (48, 47, 50, 51), (49, 48, 51, 52), (50, 16, 53), (51, 50, 53, 54), (52, 51, 54, 55), (53, 16, 56), (54, 53, 56, 57), (55, 54, 57, 58), (57, 56, 59, 60), (58, 57, 60, 61), (56, 16, 59), (59, 16, 62), (60, 59, 62, 63), (61, 60, 63, 64), (64, 63, 66, 67), (62, 16, 65), (63, 62, 65, 66), (65, 16, 68), (66, 65, 68, 69), (67, 66, 69, 70), (70, 69, 72, 73), (68, 16, 71), (69, 68, 71, 72), (71, 16, 74), (72, 71, 74, 75), (73, 72, 75, 76), (74, 16, 77), (75, 74, 77, 78), (76, 75, 78, 79), (77, 16, 80), (78, 77, 80, 81), (79, 78, 81, 82), (80, 16, 83), (81, 80, 83, 84), (82, 81, 84, 85), (83, 16, 86), (84, 83, 86, 87), (85, 84, 87, 88), (86, 16, 89), (87, 86, 89, 90), (88, 87, 90, 91), (90, 89, 92, 93), (91, 90, 93, 94), (89, 16, 92), (92, 16, 95), (93, 92, 95, 96), (94, 93, 96, 0), (192, 113, 98), (193, 192, 98, 99), (97, 193, 99, 100), (98, 113, 101), (99, 98, 101, 102), (100, 99, 102, 103), (101, 113, 104), (102, 101, 104, 105), (103, 102, 105, 106), (104, 113, 107), (105, 104, 107, 108), (106, 105, 108, 109), (107, 113, 110), (108, 107, 110, 111), (109, 108, 111, 112), (110, 113, 114), (111, 110, 114, 115), (112, 111, 115, 116), (115, 114, 117, 118), (116, 115, 118, 119), (114, 113, 117), (117, 113, 120), (118, 117, 120, 121), (119, 118, 121, 122), (121, 120, 123, 124), (122, 121, 124, 125), (120, 113, 123), (123, 113, 126), (124, 123, 126, 127), (125, 124, 127, 128), (128, 127, 130, 131), (126, 113, 129), (127, 126, 129, 130), (129, 113, 132), (130, 129, 132, 133), (131, 130, 133, 134), (132, 113, 135), (133, 132, 135, 136), (134, 133, 136, 137), (135, 113, 138), (136, 135, 138, 139), (137, 136, 139, 140), (138, 113, 141), (139, 138, 141, 142), (140, 139, 142, 143), (141, 113, 144), (142, 141, 144, 145), (143, 142, 145, 146), (144, 113, 147), (145, 144, 147, 148), (146, 145, 148, 149), (147, 113, 150), (148, 147, 150, 151), (149, 148, 151, 152), (150, 113, 153), (151, 150, 153, 154), (152, 151, 154, 155), (154, 153, 156, 157), (155, 154, 157, 158), (153, 113, 156), (156, 113, 159), (157, 156, 159, 160), (158, 157, 160, 161), (161, 160, 163, 164), (159, 113, 162), (160, 159, 162, 163), (162, 113, 165), (163, 162, 165, 166), (164, 163, 166, 167), (167, 166, 169, 170), (165, 113, 168), (166, 165, 168, 169), (168, 113, 171), (169, 168, 171, 172), (170, 169, 172, 173), (171, 113, 174), (172, 171, 174, 175), (173, 172, 175, 176), (174, 113, 177), (175, 174, 177, 178), (176, 175, 178, 179), (177, 113, 180), (178, 177, 180, 181), (179, 178, 181, 182), (180, 113, 183), (181, 180, 183, 184), (182, 181, 184, 185), (183, 113, 186), (184, 183, 186, 187), (185, 184, 187, 188), (187, 186, 189, 190), (188, 187, 190, 191), (186, 113, 189), (189, 113, 192), (190, 189, 192, 193), (191, 190, 193, 97)])
_uv = me_sphere.uv_layers.new(name='UVMap')
_uv.uv.foreach_set('vector', [0.5109, 0.8734, 0.4845, 0.824, 0.52, 0.8673, 0.5367, 0.9216, 0.5109, 0.8734, 0.52, 0.8673, 0.5548, 0.9096, 0.561, 0.967, 0.5367, 0.9216, 0.5548, 0.9096, 0.5874, 0.9493, 0.52, 0.8673, 0.4845, 0.824, 0.5278, 0.8595, 0.5548, 0.9096, 0.52, 0.8673, 0.5278, 0.8595, 0.5701, 0.8942, 0.5874, 0.9493, 0.5548, 0.9096, 0.5701, 0.8942, 0.6099, 0.9268, 0.5278, 0.8595, 0.4845, 0.824, 0.5339, 0.8504, 0.5701, 0.8942, 0.5278, 0.8595, 0.5339, 0.8504, 0.5822, 0.8762, 0.6099, 0.9268, 0.5701, 0.8942, 0.5822, 0.8762, 0.6275, 0.9004, 0.5339, 0.8504, 0.4845, 0.824, 0.5381, 0.8402, 0.5822, 0.8762, 0.5339, 0.8504, 0.5381, 0.8402, 0.5905, 0.8561, 0.6275, 0.9004, 0.5822, 0.8762, 0.5905, 0.8561, 0.6397, 0.871, 0.5381, 0.8402, 0.4845, 0.824, 0.5402, 0.8295, 0.5905, 0.8561, 0.5381, 0.8402, 0.5402, 0.8295, 0.5947, 0.8348, 0.6397, 0.871, 0.5905, 0.8561, 0.5947, 0.8348, 0.6459, 0.8398, 0.5402, 0.8295, 0.4845, 0.824, 0.5402, 0.8185, 0.5947, 0.8348, 0.5402, 0.8295, 0.5402, 0.8185, 0.5947, 0.8131, 0.6459, 0.8398, 0.5947, 0.8348, 0.5947, 0.8131, 0.6459, 0.8081, 0.5947, 0.8131, 0.5402, 0.8185, 0.5381, 0.8077, 0.5905, 0.7918, 0.6459, 0.8081, 0.5947, 0.8131, 0.5905, 0.7918, 0.6397, 0.7769, 0.5402, 0.8185, 0.4845, 0.824, 0.5381, 0.8077, 0.5381, 0.8077, 0.4845, 0.824, 0.5339, 0.7976, 0.5905, 0.7918, 0.5381, 0.8077, 0.5339, 0.7976, 0.5822, 0.7718, 0.6397, 0.7769, 0.5905, 0.7918, 0.5822, 0.7718, 0.6275, 0.7475, 0.5822, 0.7718, 0.5339, 0.7976, 0.5278, 0.7884, 0.5701, 0.7537, 0.6275, 0.7475, 0.5822, 0.7718, 0.5701, 0.7537, 0.6098, 0.7211, 0.5339, 0.7976, 0.4845, 0.824, 0.5278, 0.7884, 0.5278, 0.7884, 0.4845, 0.824, 0.52, 0.7807, 0.5701, 0.7537, 0.5278, 0.7884, 0.52, 0.7807, 0.5547, 0.7384, 0.6098, 0.7211, 0.5701, 0.7537, 0.5547, 0.7384, 0.5874, 0.6986, 0.5874, 0.6986, 0.5547, 0.7384, 0.5367, 0.7263, 0.5609, 0.6809, 0.52, 0.7807, 0.4845, 0.824, 0.5109, 0.7746, 0.5547, 0.7384, 0.52, 0.7807, 0.5109, 0.7746, 0.5367, 0.7263, 0.5109, 0.7746, 0.4845, 0.824, 0.5007, 0.7704, 0.5367, 0.7263, 0.5109, 0.7746, 0.5007, 0.7704, 0.5166, 0.718, 0.5609, 0.6809, 0.5367, 0.7263, 0.5166, 0.718, 0.5316, 0.6688, 0.5007, 0.7704, 0.4845, 0.824, 0.49, 0.7682, 0.5166, 0.718, 0.5007, 0.7704, 0.49, 0.7682, 0.4953, 0.7138, 0.5316, 0.6688, 0.5166, 0.718, 0.4953, 0.7138, 0.5004, 0.6626, 0.49, 0.7682, 0.4845, 0.824, 0.479, 0.7682, 0.4953, 0.7138, 0.49, 0.7682, 0.479, 0.7682, 0.4736, 0.7138, 0.5004, 0.6626, 0.4953, 0.7138, 0.4736, 0.7138, 0.4686, 0.6626, 0.479, 0.7682, 0.4845, 0.824, 0.4682, 0.7704, 0.4736, 0.7138, 0.479, 0.7682, 0.4682, 0.7704, 0.4523, 0.718, 0.4686, 0.6626, 0.4736, 0.7138, 0.4523, 0.718, 0.4374, 0.6688, 0.4682, 0.7704, 0.4845, 0.824, 0.4581, 0.7746, 0.4523, 0.718, 0.4682, 0.7704, 0.4581, 0.7746, 0.4323, 0.7263, 0.4374, 0.6688, 0.4523, 0.718, 0.4323, 0.7263, 0.408, 0.681, 0.4581, 0.7746, 0.4845, 0.824, 0.449, 0.7807, 0.4323, 0.7263, 0.4581, 0.7746, 0.449, 0.7807, 0.4142, 0.7384, 0.408, 0.681, 0.4323, 0.7263, 0.4142, 0.7384, 0.3816, 0.6986, 0.449, 0.7807, 0.4845, 0.824, 0.4412, 0.7885, 0.4142, 0.7384, 0.449, 0.7807, 0.4412, 0.7885, 0.3989, 0.7537, 0.3816, 0.6986, 0.4142, 0.7384, 0.3989, 0.7537, 0.3591, 0.7211, 0.4412, 0.7885, 0.4845, 0.824, 0.4351, 0.7976, 0.3989, 0.7537, 0.4412, 0.7885, 0.4351, 0.7976, 0.3868, 0.7718, 0.3591, 0.7211, 0.3989, 0.7537, 0.3868, 0.7718, 0.3414, 0.7475, 0.3868, 0.7718, 0.4351, 0.7976, 0.4309, 0.8077, 0.3785, 0.7919, 0.3414, 0.7475, 0.3868, 0.7718, 0.3785, 0.7919, 0.3293, 0.7769, 0.4351, 0.7976, 0.4845, 0.824, 0.4309, 0.8077, 0.4309, 0.8077, 0.4845, 0.824, 0.4288, 0.8185, 0.3785, 0.7919, 0.4309, 0.8077, 0.4288, 0.8185, 0.3743, 0.8131, 0.3293, 0.7769, 0.3785, 0.7919, 0.3743, 0.8131, 0.3231, 0.8081, 0.3231, 0.8081, 0.3743, 0.8131, 0.3743, 0.8349, 0.3231, 0.8399, 0.4288, 0.8185, 0.4845, 0.824, 0.4288, 0.8295, 0.3743, 0.8131, 0.4288, 0.8185, 0.4288, 0.8295, 0.3743, 0.8349, 0.4288, 0.8295, 0.4845, 0.824, 0.4309, 0.8403, 0.3743, 0.8349, 0.4288, 0.8295, 0.4309, 0.8403, 0.3785, 0.8562, 0.3231, 0.8399, 0.3743, 0.8349, 0.3785, 0.8562, 0.3293, 0.8711, 0.3293, 0.8711, 0.3785, 0.8562, 0.3868, 0.8762, 0.3415, 0.9005, 0.4309, 0.8403, 0.4845, 0.824, 0.4351, 0.8504, 0.3785, 0.8562, 0.4309, 0.8403, 0.4351, 0.8504, 0.3868, 0.8762, 0.4351, 0.8504, 0.4845, 0.824, 0.4412, 0.8595, 0.3868, 0.8762, 0.4351, 0.8504, 0.4412, 0.8595, 0.3989, 0.8943, 0.3415, 0.9005, 0.3868, 0.8762, 0.3989, 0.8943, 0.3591, 0.9269, 0.4412, 0.8595, 0.4845, 0.824, 0.449, 0.8673, 0.3989, 0.8943, 0.4412, 0.8595, 0.449, 0.8673, 0.4143, 0.9096, 0.3591, 0.9269, 0.3989, 0.8943, 0.4143, 0.9096, 0.3816, 0.9494, 0.449, 0.8673, 0.4845, 0.824, 0.4581, 0.8734, 0.4143, 0.9096, 0.449, 0.8673, 0.4581, 0.8734, 0.4323, 0.9217, 0.3816, 0.9494, 0.4143, 0.9096, 0.4323, 0.9217, 0.4081, 0.9671, 0.4581, 0.8734, 0.4845, 0.824, 0.4683, 0.8776, 0.4323, 0.9217, 0.4581, 0.8734, 0.4683, 0.8776, 0.4524, 0.93, 0.4081, 0.9671, 0.4323, 0.9217, 0.4524, 0.93, 0.4375, 0.9792, 0.4683, 0.8776, 0.4845, 0.824, 0.479, 0.8797, 0.4524, 0.93, 0.4683, 0.8776, 0.479, 0.8797, 0.4737, 0.9342, 0.4375, 0.9792, 0.4524, 0.93, 0.4737, 0.9342, 0.4687, 0.9854, 0.479, 0.8797, 0.4845, 0.824, 0.49, 0.8797, 0.4737, 0.9342, 0.479, 0.8797, 0.49, 0.8797, 0.4954, 0.9342, 0.4687, 0.9854, 0.4737, 0.9342, 0.4954, 0.9342, 0.5005, 0.9854, 0.4954, 0.9342, 0.49, 0.8797, 0.5008, 0.8776, 0.5167, 0.9299, 0.5005, 0.9854, 0.4954, 0.9342, 0.5167, 0.9299, 0.5316, 0.9792, 0.49, 0.8797, 0.4845, 0.824, 0.5008, 0.8776, 0.5008, 0.8776, 0.4845, 0.824, 0.5109, 0.8734, 0.5167, 0.9299, 0.5008, 0.8776, 0.5109, 0.8734, 0.5367, 0.9216, 0.5316, 0.9792, 0.5167, 0.9299, 0.5367, 0.9216, 0.561, 0.967, 0.843, 0.8695, 0.8165, 0.8201, 0.8521, 0.8634, 0.8688, 0.9177, 0.843, 0.8695, 0.8521, 0.8634, 0.8868, 0.9057, 0.893, 0.9631, 0.8688, 0.9177, 0.8868, 0.9057, 0.9194, 0.9454, 0.8521, 0.8634, 0.8165, 0.8201, 0.8598, 0.8556, 0.8868, 0.9057, 0.8521, 0.8634, 0.8598, 0.8556, 0.9022, 0.8903, 0.9194, 0.9454, 0.8868, 0.9057, 0.9022, 0.8903, 0.9419, 0.9229, 0.8598, 0.8556, 0.8165, 0.8201, 0.8659, 0.8465, 0.9022, 0.8903, 0.8598, 0.8556, 0.8659, 0.8465, 0.9142, 0.8723, 0.9419, 0.9229, 0.9022, 0.8903, 0.9142, 0.8723, 0.9596, 0.8965, 0.8659, 0.8465, 0.8165, 0.8201, 0.8701, 0.8363, 0.9142, 0.8723, 0.8659, 0.8465, 0.8701, 0.8363, 0.9225, 0.8522, 0.9596, 0.8965, 0.9142, 0.8723, 0.9225, 0.8522, 0.9717, 0.8671, 0.8701, 0.8363, 0.8165, 0.8201, 0.8723, 0.8256, 0.9225, 0.8522, 0.8701, 0.8363, 0.8723, 0.8256, 0.9267, 0.8309, 0.9717, 0.8671, 0.9225, 0.8522, 0.9267, 0.8309, 0.9779, 0.8359, 0.8723, 0.8256, 0.8165, 0.8201, 0.8723, 0.8146, 0.9267, 0.8309, 0.8723, 0.8256, 0.8723, 0.8146, 0.9267, 0.8092, 0.9779, 0.8359, 0.9267, 0.8309, 0.9267, 0.8092, 0.9779, 0.8042, 0.9267, 0.8092, 0.8723, 0.8146, 0.8701, 0.8038, 0.9225, 0.7879, 0.9779, 0.8042, 0.9267, 0.8092, 0.9225, 0.7879, 0.9717, 0.773, 0.8723, 0.8146, 0.8165, 0.8201, 0.8701, 0.8038, 0.8701, 0.8038, 0.8165, 0.8201, 0.8659, 0.7937, 0.9225, 0.7879, 0.8701, 0.8038, 0.8659, 0.7937, 0.9142, 0.7679, 0.9717, 0.773, 0.9225, 0.7879, 0.9142, 0.7679, 0.9596, 0.7436, 0.9142, 0.7679, 0.8659, 0.7937, 0.8598, 0.7845, 0.9021, 0.7498, 0.9596, 0.7436, 0.9142, 0.7679, 0.9021, 0.7498, 0.9419, 0.7172, 0.8659, 0.7937, 0.8165, 0.8201, 0.8598, 0.7845, 0.8598, 0.7845, 0.8165, 0.8201, 0.8521, 0.7768, 0.9021, 0.7498, 0.8598, 0.7845, 0.8521, 0.7768, 0.8868, 0.7345, 0.9419, 0.7172, 0.9021, 0.7498, 0.8868, 0.7345, 0.9194, 0.6947, 0.9194, 0.6947, 0.8868, 0.7345, 0.8687, 0.7224, 0.893, 0.677, 0.8521, 0.7768, 0.8165, 0.8201, 0.8429, 0.7707, 0.8868, 0.7345, 0.8521, 0.7768, 0.8429, 0.7707, 0.8687, 0.7224, 0.8429, 0.7707, 0.8165, 0.8201, 0.8328, 0.7665, 0.8687, 0.7224, 0.8429, 0.7707, 0.8328, 0.7665, 0.8487, 0.7141, 0.893, 0.677, 0.8687, 0.7224, 0.8487, 0.7141, 0.8636, 0.6649, 0.8328, 0.7665, 0.8165, 0.8201, 0.822, 0.7643, 0.8487, 0.7141, 0.8328, 0.7665, 0.822, 0.7643, 0.8274, 0.7099, 0.8636, 0.6649, 0.8487, 0.7141, 0.8274, 0.7099, 0.8324, 0.6587, 0.822, 0.7643, 0.8165, 0.8201, 0.811, 0.7643, 0.8274, 0.7099, 0.822, 0.7643, 0.811, 0.7643, 0.8057, 0.7099, 0.8324, 0.6587, 0.8274, 0.7099, 0.8057, 0.7099, 0.8006, 0.6587, 0.811, 0.7643, 0.8165, 0.8201, 0.8003, 0.7665, 0.8057, 0.7099, 0.811, 0.7643, 0.8003, 0.7665, 0.7844, 0.7141, 0.8006, 0.6587, 0.8057, 0.7099, 0.7844, 0.7141, 0.7694, 0.6649, 0.8003, 0.7665, 0.8165, 0.8201, 0.7901, 0.7707, 0.7844, 0.7141, 0.8003, 0.7665, 0.7901, 0.7707, 0.7643, 0.7224, 0.7694, 0.6649, 0.7844, 0.7141, 0.7643, 0.7224, 0.7401, 0.677, 0.7901, 0.7707, 0.8165, 0.8201, 0.781, 0.7768, 0.7643, 0.7224, 0.7901, 0.7707, 0.781, 0.7768, 0.7463, 0.7345, 0.7401, 0.677, 0.7643, 0.7224, 0.7463, 0.7345, 0.7136, 0.6947, 0.781, 0.7768, 0.8165, 0.8201, 0.7732, 0.7846, 0.7463, 0.7345, 0.781, 0.7768, 0.7732, 0.7846, 0.7309, 0.7498, 0.7136, 0.6947, 0.7463, 0.7345, 0.7309, 0.7498, 0.6911, 0.7172, 0.7732, 0.7846, 0.8165, 0.8201, 0.7671, 0.7937, 0.7309, 0.7498, 0.7732, 0.7846, 0.7671, 0.7937, 0.7189, 0.7679, 0.6911, 0.7172, 0.7309, 0.7498, 0.7189, 0.7679, 0.6735, 0.7436, 0.7189, 0.7679, 0.7671, 0.7937, 0.7629, 0.8038, 0.7105, 0.7879, 0.6735, 0.7436, 0.7189, 0.7679, 0.7105, 0.7879, 0.6613, 0.773, 0.7671, 0.7937, 0.8165, 0.8201, 0.7629, 0.8038, 0.7629, 0.8038, 0.8165, 0.8201, 0.7608, 0.8146, 0.7105, 0.7879, 0.7629, 0.8038, 0.7608, 0.8146, 0.7063, 0.8092, 0.6613, 0.773, 0.7105, 0.7879, 0.7063, 0.8092, 0.6551, 0.8042, 0.6551, 0.8042, 0.7063, 0.8092, 0.7063, 0.831, 0.6551, 0.836, 0.7608, 0.8146, 0.8165, 0.8201, 0.7608, 0.8256, 0.7063, 0.8092, 0.7608, 0.8146, 0.7608, 0.8256, 0.7063, 0.831, 0.7608, 0.8256, 0.8165, 0.8201, 0.7629, 0.8363, 0.7063, 0.831, 0.7608, 0.8256, 0.7629, 0.8363, 0.7106, 0.8522, 0.6551, 0.836, 0.7063, 0.831, 0.7106, 0.8522, 0.6613, 0.8672, 0.6613, 0.8672, 0.7106, 0.8522, 0.7189, 0.8723, 0.6735, 0.8966, 0.7629, 0.8363, 0.8165, 0.8201, 0.7671, 0.8465, 0.7106, 0.8522, 0.7629, 0.8363, 0.7671, 0.8465, 0.7189, 0.8723, 0.7671, 0.8465, 0.8165, 0.8201, 0.7732, 0.8556, 0.7189, 0.8723, 0.7671, 0.8465, 0.7732, 0.8556, 0.7309, 0.8904, 0.6735, 0.8966, 0.7189, 0.8723, 0.7309, 0.8904, 0.6912, 0.923, 0.7732, 0.8556, 0.8165, 0.8201, 0.781, 0.8634, 0.7309, 0.8904, 0.7732, 0.8556, 0.781, 0.8634, 0.7463, 0.9057, 0.6912, 0.923, 0.7309, 0.8904, 0.7463, 0.9057, 0.7137, 0.9455, 0.781, 0.8634, 0.8165, 0.8201, 0.7901, 0.8695, 0.7463, 0.9057, 0.781, 0.8634, 0.7901, 0.8695, 0.7644, 0.9178, 0.7137, 0.9455, 0.7463, 0.9057, 0.7644, 0.9178, 0.7401, 0.9631, 0.7901, 0.8695, 0.8165, 0.8201, 0.8003, 0.8737, 0.7644, 0.9178, 0.7901, 0.8695, 0.8003, 0.8737, 0.7844, 0.9261, 0.7401, 0.9631, 0.7644, 0.9178, 0.7844, 0.9261, 0.7695, 0.9753, 0.8003, 0.8737, 0.8165, 0.8201, 0.8111, 0.8758, 0.7844, 0.9261, 0.8003, 0.8737, 0.8111, 0.8758, 0.8057, 0.9303, 0.7695, 0.9753, 0.7844, 0.9261, 0.8057, 0.9303, 0.8007, 0.9815, 0.8111, 0.8758, 0.8165, 0.8201, 0.822, 0.8758, 0.8057, 0.9303, 0.8111, 0.8758, 0.822, 0.8758, 0.8274, 0.9303, 0.8007, 0.9815, 0.8057, 0.9303, 0.8274, 0.9303, 0.8325, 0.9815, 0.8274, 0.9303, 0.822, 0.8758, 0.8328, 0.8737, 0.8487, 0.926, 0.8325, 0.9815, 0.8274, 0.9303, 0.8487, 0.926, 0.8637, 0.9753, 0.822, 0.8758, 0.8165, 0.8201, 0.8328, 0.8737, 0.8328, 0.8737, 0.8165, 0.8201, 0.843, 0.8695, 0.8487, 0.926, 0.8328, 0.8737, 0.843, 0.8695, 0.8688, 0.9177, 0.8637, 0.9753, 0.8487, 0.926, 0.8688, 0.9177, 0.893, 0.9631])
me_sphere.materials.append(mat_material_001)
me_sphere.use_paint_bone_selection = False
me_sphere.use_paint_mask = True
me_sphere.update()
me_cube = bpy.data.meshes.new('Cube')
me_cube.from_pydata([(0.1099, 0.004231, 1.115), (0.1429, 0.001813, 0.9951), (0.1099, -0.008269, 1.115), (0.1429, -0.005954, 0.9951), (0.1002, 0.00448, 1.108), (0.1324, 0.004271, 0.9899), (0.1002, -0.008517, 1.108), (0.1324, -0.008411, 0.9899), (0.1493, 0.01447, 1.074), (0.166, 0.01891, 1.035), (0.166, -0.02295, 1.035), (0.1493, -0.01851, 1.074), (0.1277, -0.02198, 1.025), (0.1215, -0.01732, 1.064), (0.1277, 0.01794, 1.025), (0.1215, 0.01328, 1.064)], [], [(9, 1, 3, 10), (10, 3, 7, 12), (12, 7, 5, 14), (14, 5, 1, 9), (4, 15, 8, 0), (15, 14, 9, 8), (6, 13, 15, 4), (13, 12, 14, 15), (2, 11, 13, 6), (11, 10, 12, 13), (0, 8, 11, 2), (8, 9, 10, 11)])
_uv = me_cube.uv_layers.new(name='UVMap')
_uv.uv.foreach_set('vector', [0.5488, 0.0, 0.625, 0.0, 0.625, 0.25, 0.5488, 0.25, 0.5488, 0.25, 0.625, 0.25, 0.625, 0.5, 0.5488, 0.5, 0.5488, 0.5, 0.625, 0.5, 0.625, 0.75, 0.5488, 0.75, 0.5488, 0.75, 0.625, 0.75, 0.625, 1.0, 0.5488, 1.0, 0.375, 0.75, 0.4654, 0.75, 0.4654, 1.0, 0.375, 1.0, 0.4654, 0.75, 0.5488, 0.75, 0.5488, 1.0, 0.4654, 1.0, 0.375, 0.5, 0.4654, 0.5, 0.4654, 0.75, 0.375, 0.75, 0.4654, 0.5, 0.5488, 0.5, 0.5488, 0.75, 0.4654, 0.75, 0.375, 0.25, 0.4654, 0.25, 0.4654, 0.5, 0.375, 0.5, 0.4654, 0.25, 0.5488, 0.25, 0.5488, 0.5, 0.4654, 0.5, 0.375, 0.0, 0.4654, 0.0, 0.4654, 0.25, 0.375, 0.25, 0.4654, 0.0, 0.5488, 0.0, 0.5488, 0.25, 0.4654, 0.25])
me_cube.update()
me_cylinder = bpy.data.meshes.new('Cylinder')
me_cylinder.from_pydata([(0.0, 1.06, -1.0), (0.0, 0.7475, 1.076), (0.4998, 0.8723, -1.0), (0.0, 0.3598, 1.259), (0.866, 0.5, -1.0), (0.0, 0.09185, 1.27), (1.0, 0.0, -1.0), (0.0, -0.1951, 1.278), (0.866, -0.5, -1.0), (0.0, -0.477, 1.145), (0.0, 0.9618, 0.7734), (0.4815, 0.5794, 0.9548), (0.7118, 0.2117, 0.9315), (0.7817, -0.127, 0.9325), (0.7685, -0.4646, 0.7689), (0.5, 0.9537, 0.3624), (0.866, 0.5, 0.3076), (1.0, 0.0, 0.3076), (0.866, -0.5, 0.3076), (0.0, 1.187, 0.3331), (0.5286, 0.9816, -0.3049), (0.9155, 0.5286, -0.3462), (1.057, 0.0, -0.3462), (0.9212, -0.5148, -0.3462), (0.0, 1.175, -0.3526)], [], [(10, 1, 3, 11), (11, 3, 5, 12), (12, 5, 7, 13), (13, 7, 9, 14), (17, 13, 14, 18), (16, 12, 13, 17), (15, 11, 12, 16), (19, 10, 11, 15), (24, 19, 15, 20), (20, 15, 16, 21), (21, 16, 17, 22), (22, 17, 18, 23), (6, 22, 23, 8), (4, 21, 22, 6), (2, 20, 21, 4), (0, 24, 20, 2)])
_k = {(2, 4): 1.0, (4, 6): 1.0, (6, 8): 1.0, (8, 23): 1.0, (9, 14): 1.0, (14, 18): 1.0, (18, 23): 1.0}
me_cylinder.attributes.new('crease_edge', 'FLOAT', 'EDGE').data.foreach_set('value', [_k.get((min(e.vertices), max(e.vertices)), 0.0) for e in me_cylinder.edges])
_uv = me_cylinder.uv_layers.new(name='UVMap')
_uv.uv.foreach_set('vector', [1.0, 0.8752, 1.0, 1.0, 0.9167, 1.0, 0.9167, 0.8752, 0.9167, 0.8752, 0.9167, 1.0, 0.8333, 1.0, 0.8333, 0.8752, 0.8333, 0.8752, 0.8333, 1.0, 0.75, 1.0, 0.75, 0.8752, 0.75, 0.8752, 0.75, 1.0, 0.6667, 1.0, 0.6667, 0.8752, 0.75, 0.6538, 0.75, 0.8752, 0.6667, 0.8752, 0.6667, 0.6538, 0.8333, 0.6538, 0.8333, 0.8752, 0.75, 0.8752, 0.75, 0.6538, 0.9167, 0.6538, 0.9167, 0.8752, 0.8333, 0.8752, 0.8333, 0.6538, 1.0, 0.6538, 1.0, 0.8752, 0.9167, 0.8752, 0.9167, 0.6538, 1.0, 0.3269, 1.0, 0.6538, 0.9167, 0.6538, 0.9167, 0.3269, 0.9167, 0.3269, 0.9167, 0.6538, 0.8333, 0.6538, 0.8333, 0.3269, 0.8333, 0.3269, 0.8333, 0.6538, 0.75, 0.6538, 0.75, 0.3269, 0.75, 0.3269, 0.75, 0.6538, 0.6667, 0.6538, 0.6667, 0.3269, 0.75, 0.0, 0.75, 0.3269, 0.6667, 0.3269, 0.6667, 0.0, 0.8333, 0.0, 0.8333, 0.3269, 0.75, 0.3269, 0.75, 0.0, 0.9167, 0.0, 0.9167, 0.3269, 0.8333, 0.3269, 0.8333, 0.0, 1.0, 0.0, 1.0, 0.3269, 0.9167, 0.3269, 0.9167, 0.0])
me_cylinder.update()
me_plane_001 = bpy.data.meshes.new('Plane.001')
me_plane_001.from_pydata([(-0.02894, 1.036, 0.1292), (0.02894, 1.036, 0.1292), (-0.008204, 1.193, 0.03789), (0.008204, 1.193, 0.03789), (-0.02691, 1.163, 0.1174), (-0.0336, 1.107, 0.133), (0.02691, 1.163, 0.1174), (0.0336, 1.107, 0.133), (0.0, 1.021, 0.1447), (0.0, 1.199, 0.04267), (0.0, 1.113, 0.1379), (0.0, 1.169, 0.1222)], [], [(6, 3, 9, 11), (7, 6, 11, 10), (1, 7, 10, 8), (5, 10, 11, 4), (0, 8, 10, 5), (4, 11, 9, 2)])
me_plane_001.polygons.foreach_set('use_smooth', [True] * 6)
_k = {(0, 5): 1.0, (1, 7): 1.0, (2, 4): 1.0, (4, 5): 1.0, (6, 7): 1.0, (0, 8): 1.0, (3, 6): 1.0, (1, 8): 1.0}
me_plane_001.attributes.new('crease_edge', 'FLOAT', 'EDGE').data.foreach_set('value', [_k.get((min(e.vertices), max(e.vertices)), 0.0) for e in me_plane_001.edges])
_uv = me_plane_001.uv_layers.new(name='UVMap')
_uv.uv.foreach_set('vector', [0.0, 0.5819, 0.0, 1.0, 0.5, 1.0, 0.5, 0.5819, 0.0, 0.3333, 0.0, 0.5819, 0.5, 0.5819, 0.5, 0.3333, 0.0, 0.0, 0.0, 0.3333, 0.5, 0.3333, 0.5, 0.0, 0.0, 0.3333, 0.5, 0.3333, 0.5, 0.5819, 0.0, 0.5819, 0.0, 0.0, 0.5, 0.0, 0.5, 0.3333, 0.0, 0.3333, 0.0, 0.5819, 0.5, 0.5819, 0.5, 1.0, 0.0, 1.0])
me_plane_001.update()
me_plane_002 = bpy.data.meshes.new('Plane.002')
me_plane_002.from_pydata([(0.06528, 1.051, 0.1217), (0.101, 1.042, 0.09104), (0.0, 1.211, 0.03909), (0.0, 1.218, 0.02314), (0.03041, 1.164, 0.1042), (0.04057, 1.109, 0.121), (0.09685, 1.111, 0.08286), (0.07565, 1.163, 0.06848), (0.08876, 1.044, 0.119), (0.0, 1.219, 0.03159), (0.07402, 1.109, 0.1089), (0.06034, 1.169, 0.08694), (0.08264, 0.9295, 0.05688), (0.08339, 0.9291, 0.05621), (0.0, 1.213, 0.02534), (0.0, 1.217, 0.01614), (0.06847, 1.165, 0.06061), (0.1011, 1.108, 0.06936), (0.1077, 1.109, 0.004143), (0.08661, 1.186, -0.004093), (0.08364, 0.9286, 0.05722), (0.0, 1.219, 0.02392), (0.1067, 1.108, 0.04353), (0.09903, 1.188, 0.02558), (0.1117, 1.015, 0.06984), (0.132, 1.011, 0.01731), (0.1417, 1.008, 0.04803), (0.1163, 0.9639, 0.02811), (0.1009, 0.9656, 0.06355), (0.1139, 0.9601, 0.04731)], [], [(11, 7, 3, 9), (8, 1, 6, 10), (10, 6, 7, 11), (5, 10, 11, 4), (0, 8, 10, 5), (4, 11, 9, 2), (23, 19, 15, 21), (26, 25, 18, 22), (22, 18, 19, 23), (17, 22, 23, 16), (24, 26, 22, 17), (16, 23, 21, 14), (28, 29, 26, 24), (29, 27, 25, 26), (20, 13, 27, 29), (12, 20, 29, 28)])
me_plane_002.polygons.foreach_set('use_smooth', [True] * 16)
_k = {(0, 5): 1.0, (1, 8): 1.0, (3, 7): 1.0, (2, 4): 1.0, (4, 5): 1.0, (1, 6): 1.0, (6, 7): 1.0, (0, 8): 1.0, (17, 24): 1.0, (13, 20): 1.0, (15, 19): 1.0, (14, 16): 1.0, (16, 17): 1.0, (13, 27): 1.0, (18, 19): 1.0, (12, 20): 1.0, (24, 28): 1.0, (18, 25): 1.0, (25, 27): 1.0, (12, 28): 1.0}
me_plane_002.attributes.new('crease_edge', 'FLOAT', 'EDGE').data.foreach_set('value', [_k.get((min(e.vertices), max(e.vertices)), 0.0) for e in me_plane_002.edges])
_uv = me_plane_002.uv_layers.new(name='UVMap')
_uv.uv.foreach_set('vector', [0.5, 0.6667, 1.0, 0.6667, 1.0, 1.0, 0.5, 1.0, 0.5, 0.0, 1.0, 0.0, 1.0, 0.3333, 0.5, 0.3333, 0.5, 0.3333, 1.0, 0.3333, 1.0, 0.6667, 0.5, 0.6667, 0.0, 0.3333, 0.5, 0.3333, 0.5, 0.6667, 0.0, 0.6667, 0.0, 0.0, 0.5, 0.0, 0.5, 0.3333, 0.0, 0.3333, 0.0, 0.6667, 0.5, 0.6667, 0.5, 1.0, 0.0, 1.0, 0.5, 0.6667, 1.0, 0.6667, 1.0, 1.0, 0.5, 1.0, 0.5, 0.1595, 1.0, 0.1595, 1.0, 0.3333, 0.5, 0.3333, 0.5, 0.3333, 1.0, 0.3333, 1.0, 0.6667, 0.5, 0.6667, 0.0, 0.3333, 0.5, 0.3333, 0.5, 0.6667, 0.0, 0.6667, 0.0, 0.1595, 0.5, 0.1595, 0.5, 0.3333, 0.0, 0.3333, 0.0, 0.6667, 0.5, 0.6667, 0.5, 1.0, 0.0, 1.0, 0.0, 0.07975, 0.5, 0.07975, 0.5, 0.1595, 0.0, 0.1595, 0.5, 0.07975, 1.0, 0.07975, 1.0, 0.1595, 0.5, 0.1595, 0.5, 0.0, 1.0, 0.0, 1.0, 0.07975, 0.5, 0.07975, 0.0, 0.0, 0.5, 0.0, 0.5, 0.07975, 0.0, 0.07975])
me_plane_002.update()
me_cube_001 = bpy.data.meshes.new('Cube.001')
me_cube_001.from_pydata([(0.04441, -0.09217, 0.7397), (0.05371, -0.06029, 0.8863), (0.05495, -0.01939, 0.7384), (0.04585, -0.00582, 0.9021), (0.0, -0.01116, 0.739), (0.0, 0.006917, 0.9187), (0.05407, 0.0006588, 0.8374), (0.06433, -0.05242, 0.739), (0.06593, -0.03389, 0.9005), (0.0559, -0.07346, 0.8314), (0.0, -0.1057, 0.739), (0.0, -0.0811, 0.8871), (0.0, 0.025, 0.8407), (0.0693, -0.03532, 0.8219), (0.0, -0.1138, 0.8247), (0.07726, -0.02245, 0.6407), (0.02494, -0.02006, 0.9173), (0.07593, -0.02467, 0.6815), (0.0, 0.0009628, 0.6798), (0.05573, -0.0976, 0.6841), (0.08431, -0.05098, 0.6821), (0.0, -0.1135, 0.6821), (0.0, 0.01591, 0.6366), (0.06661, -0.09622, 0.6382), (0.1012, -0.05176, 0.6441), (0.0, -0.1142, 0.6214), (0.0, -0.06177, 0.5914), (0.05781, -0.002731, 0.8634), (0.05444, -0.06879, 0.8546), (0.0, 0.01596, 0.8797), (0.0, -0.09824, 0.8516), (0.07912, -0.007879, 0.8686), (0.07914, -0.01375, 0.8504), (0.08328, -0.006453, 0.8902), (0.08157, -0.02431, 0.8983), (0.085, -0.04216, 0.8894), (0.08386, -0.05028, 0.8715), (0.08529, -0.04216, 0.8542), (0.0839, -0.02606, 0.8431), (0.023, -0.01185, 0.739), (0.02064, 0.004318, 0.9109), (0.01728, -0.1027, 0.7398), (0.0183, -0.07681, 0.889), (0.02288, 0.0177, 0.8392), (0.01943, -0.1033, 0.8249), (0.01833, -0.03129, 0.9139), (0.03058, -0.006479, 0.6796), (0.02341, -0.1096, 0.6831), (0.04136, 0.004862, 0.6386), (0.03256, -0.1076, 0.6236), (0.007399, -0.06102, 0.5945), (0.0192, -0.09117, 0.8521), (0.02446, 0.0109, 0.8736), (0.0, -0.09223, 0.5998), (0.02282, -0.08826, 0.6005), (0.0, -0.03024, 0.601), (0.01215, -0.03031, 0.6035), (0.1834, -0.0243, 0.8447), (0.1824, -0.04717, 0.8676), (0.1824, -0.001428, 0.8677), (0.1807, -0.0243, 0.8891), (0.3481, -0.02431, 0.8459), (0.3481, -0.03773, 0.8593), (0.3481, -0.01089, 0.8593), (0.3481, -0.02431, 0.8727), (0.2473, -0.04375, 0.864), (0.2427, -0.02429, 0.8849), (0.2473, -0.004789, 0.8644), (0.2506, -0.02429, 0.842), (0.1358, 7.591e-05, 0.8694), (0.1353, -0.02431, 0.8926), (0.1813, -0.008577, 0.8826), (0.1832, -0.008577, 0.8521), (0.1813, -0.04002, 0.8825), (0.1832, -0.04002, 0.852), (0.136, -0.02431, 0.8454), (0.1358, -0.04869, 0.8694), (0.3481, -0.01508, 0.8685), (0.3481, -0.01508, 0.8501), (0.3481, -0.03353, 0.8685), (0.3481, -0.03353, 0.8501), (0.2932, -0.04099, 0.8618), (0.2114, -0.02429, 0.8873), (0.215, -0.002883, 0.8662), (0.2954, -0.02429, 0.8432), (0.215, -0.04568, 0.8659), (0.2901, -0.02429, 0.8797), (0.2932, -0.00757, 0.862), (0.2175, -0.02429, 0.843), (0.2497, -0.01089, 0.8492), (0.2497, -0.03767, 0.8489), (0.2443, -0.03767, 0.8784), (0.2443, -0.01089, 0.8787), (0.2911, -0.0128, 0.8743), (0.1355, -0.007544, 0.8854), (0.2911, -0.03578, 0.8741), (0.136, -0.04107, 0.853), (0.136, -0.007544, 0.853), (0.1355, -0.04107, 0.8854), (0.2948, -0.03578, 0.849), (0.2948, -0.0128, 0.8492), (0.2168, -0.009576, 0.8505), (0.2168, -0.039, 0.8503), (0.2126, -0.039, 0.8807), (0.2126, -0.009576, 0.8809), (0.0455, -0.01752, 0.3984), (0.07262, -0.05015, 0.391), (0.02396, -0.0158, 0.3849), (0.05025, -0.07704, 0.376), (0.07138, 0.00972, 0.1386), (0.09053, -0.01078, 0.1401), (0.05394, -0.01078, 0.1383), (0.07271, -0.03129, 0.1394), (0.03109, -0.01454, 0.2793), (0.05837, -0.05216, 0.2743), (0.05577, 0.02335, 0.2895), (0.08434, -0.01537, 0.2817), (0.03373, -0.005133, 0.5202), (0.09094, -0.05636, 0.5139), (0.05079, -0.1007, 0.5), (0.01052, -0.01946, 0.5123), (0.05352, -0.0602, 0.3465), (0.0782, -0.03445, 0.3598), (0.02642, -0.00889, 0.3548), (0.04867, 0.001474, 0.3683), (0.07767, -0.0442, 0.4355), (0.04918, -0.0845, 0.42), (0.01697, -0.03064, 0.4304), (0.03858, -0.02037, 0.4393), (0.06318, -0.03147, 0.3974), (0.03202, 6.378e-05, 0.5644), (0.0741, -0.05304, 0.4094), (0.06645, -0.0724, 0.3819), (0.04863, -0.0818, 0.3946), (0.03299, -0.04878, 0.3778), (0.01962, -0.01933, 0.4016), (0.02972, -0.007861, 0.3932), (0.08426, 0.003313, 0.1395), (0.08518, -0.02488, 0.14), (0.06002, -0.02488, 0.1387), (0.05911, 0.003313, 0.1382), (0.04081, -0.01394, 0.2141), (0.05198, -0.06847, 0.3627), (0.06281, 0.02007, 0.22), (0.07461, -0.04375, 0.3774), (0.02708, -0.01139, 0.3256), (0.06464, -0.04332, 0.2119), (0.05133, 0.01511, 0.3381), (0.08738, -0.01161, 0.2159), (0.07481, 0.01099, 0.2872), (0.07659, -0.04092, 0.2768), (0.0382, 0.01156, 0.2856), (0.03999, -0.04035, 0.2752), (0.03789, -0.01228, 0.4755), (0.09454, -0.05773, 0.5653), (0.05231, -0.1026, 0.5523), (0.01069, -0.01831, 0.5555), (0.02305, -0.003374, 0.5182), (0.02312, -0.06503, 0.5041), (0.07841, -0.09039, 0.5052), (0.06153, -0.02287, 0.5197), (0.05512, -0.0562, 0.3186), (0.08143, -0.02387, 0.3293), (0.02597, -0.01118, 0.372), (0.04675, -0.0101, 0.3857), (0.03557, -0.03793, 0.3481), (0.03224, 0.00447, 0.3631), (0.07117, -0.0555, 0.3516), (0.06783, -0.0131, 0.3666), (0.08501, -0.05511, 0.4703), (0.04901, -0.0938, 0.4561), (0.01177, -0.02065, 0.4674), (0.04514, -0.02031, 0.4143), (0.05669, -0.02551, 0.4397), (0.06712, -0.0728, 0.4267), (0.03006, -0.06217, 0.4222), (0.0153, -0.01854, 0.4348), (0.06667, -0.0219, 0.5692), (0.08123, -0.09283, 0.5586), (0.02359, -0.06574, 0.5518), (0.02108, 0.0008975, 0.5601), (0.04853, -0.0348, 0.2121), (0.04727, 0.00879, 0.2177), (0.08054, -0.03319, 0.2133), (0.07929, 0.0104, 0.2189), (0.07112, 0.001129, 0.3359), (0.07372, -0.04789, 0.3225), (0.03376, 0.009713, 0.3334), (0.03636, -0.03931, 0.32), (0.02299, -0.007531, 0.4737), (0.02361, -0.06133, 0.4595), (0.07397, -0.08502, 0.4615), (0.06053, -0.02438, 0.4756), (0.0349, -0.04224, 0.3647), (0.03131, -0.002115, 0.3805), (0.06835, -0.06463, 0.3684), (0.06475, -0.02451, 0.3842), (0.0644, -0.03407, 0.4144), (0.0668, -0.07635, 0.4009), (0.02935, -0.05317, 0.3956), (0.02694, -0.01089, 0.4091), (0.0, 0.007627, 0.9256), (0.02246, -0.02615, 0.9154), (0.0, -0.03856, 0.9117), (0.02509, -0.01293, 0.9194), (0.01297, -0.03524, 0.9127)], [], [(52, 40, 3, 27), (39, 43, 6, 2), (2, 6, 13, 7), (9, 13, 38, 37), (28, 9, 37, 36), (7, 13, 9, 0), (41, 44, 14, 10), (51, 42, 11, 30), (39, 2, 17, 46), (7, 0, 19, 20), (11, 42, 205, 203), (40, 5, 201, 204), (46, 17, 15, 48), (17, 20, 24, 15), (2, 7, 20, 17), (41, 10, 21, 47), (47, 21, 25, 49), (20, 19, 23, 24), (44, 51, 30, 14), (1, 28, 36, 35), (8, 1, 35, 34), (43, 52, 27, 6), (3, 8, 34, 33), (13, 6, 32, 38), (27, 3, 33, 31), (6, 27, 31, 32), (12, 29, 52, 43), (9, 28, 51, 44), (19, 47, 49, 23), (53, 54, 49, 25), (55, 56, 50, 26), (0, 41, 47, 19), (18, 46, 48, 22), (42, 1, 45, 205), (8, 3, 16, 202), (4, 39, 46, 18), (28, 1, 42, 51), (0, 9, 44, 41), (4, 12, 43, 39), (29, 5, 40, 52), (26, 50, 54, 53), (22, 48, 56, 55), (67, 92, 93, 87), (92, 66, 86, 93), (93, 86, 64, 77), (87, 93, 77, 63), (31, 33, 94, 69), (33, 34, 70, 94), (94, 70, 60, 71), (69, 94, 71, 59), (66, 91, 95, 86), (91, 65, 81, 95), (95, 81, 62, 79), (86, 95, 79, 64), (57, 74, 96, 75), (74, 58, 76, 96), (96, 76, 36, 37), (75, 96, 37, 38), (31, 69, 97, 32), (69, 59, 72, 97), (97, 72, 57, 75), (32, 97, 75, 38), (60, 70, 98, 73), (70, 34, 35, 98), (98, 35, 36, 76), (73, 98, 76, 58), (65, 90, 99, 81), (90, 68, 84, 99), (99, 84, 61, 80), (81, 99, 80, 62), (68, 89, 100, 84), (89, 67, 87, 100), (100, 87, 63, 78), (84, 100, 78, 61), (57, 72, 101, 88), (72, 59, 83, 101), (101, 83, 67, 89), (88, 101, 89, 68), (58, 74, 102, 85), (74, 57, 88, 102), (102, 88, 68, 90), (85, 102, 90, 65), (60, 73, 103, 82), (73, 58, 85, 103), (103, 85, 65, 91), (82, 103, 91, 66), (59, 71, 104, 83), (71, 60, 82, 104), (104, 82, 66, 92), (83, 104, 92, 67), (117, 130, 177, 160), (130, 48, 15, 177), (177, 15, 24, 154), (160, 177, 154, 118), (118, 154, 178, 159), (154, 24, 23, 178), (178, 23, 49, 155), (159, 178, 155, 119), (119, 155, 179, 158), (155, 49, 54, 179), (179, 54, 50, 156), (158, 179, 156, 120), (120, 156, 180, 157), (156, 50, 56, 180), (180, 56, 48, 130), (157, 180, 130, 117), (114, 152, 181, 146), (152, 113, 141, 181), (181, 141, 111, 139), (146, 181, 139, 112), (113, 151, 182, 141), (151, 115, 143, 182), (182, 143, 109, 140), (141, 182, 140, 111), (116, 150, 183, 148), (150, 114, 146, 183), (183, 146, 112, 138), (148, 183, 138, 110), (115, 149, 184, 143), (149, 116, 148, 184), (184, 148, 110, 137), (143, 184, 137, 109), (124, 168, 185, 147), (168, 122, 162, 185), (185, 162, 116, 149), (147, 185, 149, 115), (122, 167, 186, 162), (167, 121, 161, 186), (186, 161, 114, 150), (162, 186, 150, 116), (123, 166, 187, 145), (166, 124, 147, 187), (187, 147, 115, 151), (145, 187, 151, 113), (121, 165, 188, 161), (165, 123, 145, 188), (188, 145, 113, 152), (161, 188, 152, 114), (127, 171, 189, 176), (171, 120, 157, 189), (189, 157, 117, 153), (176, 189, 153, 128), (126, 170, 190, 175), (170, 119, 158, 190), (190, 158, 120, 171), (175, 190, 171, 127), (125, 169, 191, 174), (169, 118, 159, 191), (191, 159, 119, 170), (174, 191, 170, 126), (128, 153, 192, 173), (153, 117, 160, 192), (192, 160, 118, 169), (173, 192, 169, 125), (108, 134, 193, 142), (134, 107, 163, 193), (193, 163, 123, 165), (142, 193, 165, 121), (107, 136, 194, 163), (136, 105, 164, 194), (194, 164, 124, 166), (163, 194, 166, 123), (106, 132, 195, 144), (132, 108, 142, 195), (195, 142, 121, 167), (144, 195, 167, 122), (105, 129, 196, 164), (129, 106, 144, 196), (196, 144, 122, 168), (164, 196, 168, 124), (105, 172, 197, 129), (172, 128, 173, 197), (197, 173, 125, 131), (129, 197, 131, 106), (106, 131, 198, 132), (131, 125, 174, 198), (198, 174, 126, 133), (132, 198, 133, 108), (108, 133, 199, 134), (133, 126, 175, 199), (199, 175, 127, 135), (134, 199, 135, 107), (107, 135, 200, 136), (135, 127, 176, 200), (200, 176, 128, 172), (136, 200, 172, 105), (1, 8, 202, 45), (3, 40, 204, 16)])
me_cube_001.polygons.foreach_set('use_smooth', [True] * 188)
_uv = me_cube_001.uv_layers.new(name='UVMap')
_uv.uv.foreach_set('vector', [0.5625, 0.4258, 0.625, 0.4258, 0.625, 0.5, 0.5625, 0.5, 0.375, 0.4258, 0.5, 0.4258, 0.5, 0.5, 0.375, 0.5, 0.375, 0.5, 0.5, 0.5, 0.5, 0.625, 0.375, 0.625, 0.5, 0.75, 0.5, 0.625, 0.5, 0.625, 0.5, 0.75, 0.5625, 0.75, 0.5, 0.75, 0.5, 0.75, 0.5625, 0.75, 0.375, 0.625, 0.5, 0.625, 0.5, 0.75, 0.375, 0.75, 0.375, 0.8242, 0.5, 0.8242, 0.5, 0.875, 0.375, 0.875, 0.5625, 0.8242, 0.625, 0.8242, 0.625, 0.875, 0.5625, 0.875, 0.375, 0.4258, 0.375, 0.5, 0.375, 0.5, 0.375, 0.4245, 0.375, 0.625, 0.375, 0.75, 0.375, 0.75, 0.375, 0.625, 0.625, 0.875, 0.625, 0.8242, 0.625, 0.8242, 0.625, 0.875, 0.625, 0.4258, 0.625, 0.375, 0.625, 0.375, 0.625, 0.4258, 0.375, 0.4245, 0.375, 0.5, 0.375, 0.5, 0.375, 0.4258, 0.375, 0.5, 0.375, 0.625, 0.375, 0.625, 0.375, 0.5, 0.375, 0.5, 0.375, 0.625, 0.375, 0.625, 0.375, 0.5, 0.375, 0.8242, 0.375, 0.875, 0.375, 0.875, 0.375, 0.8242, 0.375, 0.8242, 0.375, 0.875, 0.375, 0.875, 0.375, 0.8242, 0.375, 0.625, 0.375, 0.75, 0.375, 0.75, 0.375, 0.625, 0.5, 0.8242, 0.5625, 0.8242, 0.5625, 0.875, 0.5, 0.875, 0.625, 0.75, 0.5625, 0.75, 0.5625, 0.75, 0.625, 0.75, 0.625, 0.625, 0.625, 0.75, 0.625, 0.75, 0.625, 0.625, 0.5, 0.4258, 0.5625, 0.4258, 0.5625, 0.5, 0.5, 0.5, 0.625, 0.5, 0.625, 0.625, 0.625, 0.625, 0.625, 0.5, 0.5, 0.625, 0.5, 0.5, 0.5, 0.5, 0.5, 0.625, 0.5625, 0.5, 0.625, 0.5, 0.625, 0.5, 0.5625, 0.5, 0.5, 0.5, 0.5625, 0.5, 0.5625, 0.5, 0.5, 0.5, 0.5, 0.375, 0.5625, 0.375, 0.5625, 0.4258, 0.5, 0.4258, 0.5, 0.75, 0.5625, 0.75, 0.5625, 0.8242, 0.5, 0.8242, 0.375, 0.75, 0.375, 0.8242, 0.375, 0.8242, 0.375, 0.75, 0.25, 0.6875, 0.284, 0.6875, 0.3008, 0.75, 0.25, 0.75, 0.25, 0.5625, 0.2782, 0.5625, 0.26, 0.625, 0.25, 0.625, 0.375, 0.75, 0.375, 0.8242, 0.375, 0.8242, 0.375, 0.75, 0.375, 0.375, 0.375, 0.4245, 0.375, 0.4258, 0.375, 0.375, 0.625, 0.8242, 0.625, 0.75, 0.625, 0.75, 0.625, 0.8242, 0.625, 0.625, 0.625, 0.5, 0.625, 0.5, 0.625, 0.625, 0.375, 0.375, 0.375, 0.4258, 0.375, 0.4245, 0.375, 0.375, 0.5625, 0.75, 0.625, 0.75, 0.625, 0.8242, 0.5625, 0.8242, 0.375, 0.75, 0.5, 0.75, 0.5, 0.8242, 0.375, 0.8242, 0.375, 0.375, 0.5, 0.375, 0.5, 0.4258, 0.375, 0.4258, 0.5625, 0.375, 0.625, 0.375, 0.625, 0.4258, 0.5625, 0.4258, 0.25, 0.625, 0.26, 0.625, 0.284, 0.6875, 0.25, 0.6875, 0.25, 0.5, 0.3008, 0.5, 0.2782, 0.5625, 0.25, 0.5625, 0.4167, 0.5417, 0.5, 0.5104, 0.5, 0.5087, 0.4132, 0.5382, 0.5, 0.5104, 0.5833, 0.5417, 0.5868, 0.5382, 0.5, 0.5087, 0.5, 0.5087, 0.5868, 0.5382, 0.625, 0.5, 0.5, 0.5, 0.4132, 0.5382, 0.5, 0.5087, 0.5, 0.5, 0.375, 0.5, 0.375, 0.25, 0.5, 0.25, 0.5, 0.3715, 0.375, 0.375, 0.5, 0.25, 0.625, 0.25, 0.625, 0.375, 0.5, 0.3715, 0.5, 0.3715, 0.625, 0.375, 0.625, 0.5, 0.5, 0.467, 0.375, 0.375, 0.5, 0.3715, 0.5, 0.467, 0.375, 0.5, 0.5833, 0.5417, 0.6146, 0.625, 0.6163, 0.625, 0.5868, 0.5382, 0.6146, 0.625, 0.5833, 0.7083, 0.5868, 0.7118, 0.6163, 0.625, 0.6163, 0.625, 0.5868, 0.7118, 0.625, 0.75, 0.625, 0.625, 0.5868, 0.5382, 0.6163, 0.625, 0.625, 0.625, 0.625, 0.5, 0.375, 0.75, 0.5, 0.783, 0.5, 0.8785, 0.375, 0.875, 0.5, 0.783, 0.625, 0.75, 0.625, 0.875, 0.5, 0.8785, 0.5, 0.8785, 0.625, 0.875, 0.625, 1.0, 0.5, 1.0, 0.375, 0.875, 0.5, 0.8785, 0.5, 1.0, 0.375, 1.0, 0.125, 0.5, 0.25, 0.5, 0.2465, 0.625, 0.125, 0.625, 0.25, 0.5, 0.375, 0.5, 0.342, 0.625, 0.2465, 0.625, 0.2465, 0.625, 0.342, 0.625, 0.375, 0.75, 0.25, 0.75, 0.125, 0.625, 0.2465, 0.625, 0.25, 0.75, 0.125, 0.75, 0.625, 0.5, 0.75, 0.5, 0.7535, 0.625, 0.658, 0.625, 0.75, 0.5, 0.875, 0.5, 0.875, 0.625, 0.7535, 0.625, 0.7535, 0.625, 0.875, 0.625, 0.875, 0.75, 0.75, 0.75, 0.658, 0.625, 0.7535, 0.625, 0.75, 0.75, 0.625, 0.75, 0.5833, 0.7083, 0.5, 0.7396, 0.5, 0.7413, 0.5868, 0.7118, 0.5, 0.7396, 0.4167, 0.7083, 0.4132, 0.7118, 0.5, 0.7413, 0.5, 0.7413, 0.4132, 0.7118, 0.375, 0.75, 0.5, 0.75, 0.5868, 0.7118, 0.5, 0.7413, 0.5, 0.75, 0.625, 0.75, 0.4167, 0.7083, 0.3854, 0.625, 0.3837, 0.625, 0.4132, 0.7118, 0.3854, 0.625, 0.4167, 0.5417, 0.4132, 0.5382, 0.3837, 0.625, 0.3837, 0.625, 0.4132, 0.5382, 0.375, 0.5, 0.375, 0.625, 0.4132, 0.7118, 0.3837, 0.625, 0.375, 0.625, 0.375, 0.75, 0.375, 0.75, 0.342, 0.625, 0.3802, 0.625, 0.4123, 0.7127, 0.342, 0.625, 0.375, 0.5, 0.4123, 0.5373, 0.3802, 0.625, 0.3802, 0.625, 0.4123, 0.5373, 0.4167, 0.5417, 0.3854, 0.625, 0.4123, 0.7127, 0.3802, 0.625, 0.3854, 0.625, 0.4167, 0.7083, 0.625, 0.75, 0.5, 0.783, 0.5, 0.7448, 0.5877, 0.7127, 0.5, 0.783, 0.375, 0.75, 0.4123, 0.7127, 0.5, 0.7448, 0.5, 0.7448, 0.4123, 0.7127, 0.4167, 0.7083, 0.5, 0.7396, 0.5877, 0.7127, 0.5, 0.7448, 0.5, 0.7396, 0.5833, 0.7083, 0.625, 0.5, 0.658, 0.625, 0.6198, 0.625, 0.5877, 0.5373, 0.658, 0.625, 0.625, 0.75, 0.5877, 0.7127, 0.6198, 0.625, 0.6198, 0.625, 0.5877, 0.7127, 0.5833, 0.7083, 0.6146, 0.625, 0.5877, 0.5373, 0.6198, 0.625, 0.6146, 0.625, 0.5833, 0.5417, 0.375, 0.5, 0.5, 0.467, 0.5, 0.5052, 0.4123, 0.5373, 0.5, 0.467, 0.625, 0.5, 0.5877, 0.5373, 0.5, 0.5052, 0.5, 0.5052, 0.5877, 0.5373, 0.5833, 0.5417, 0.5, 0.5104, 0.4123, 0.5373, 0.5, 0.5052, 0.5, 0.5104, 0.4167, 0.5417, 0.5411, 0.0, 0.583, 0.0, 0.5823, 0.125, 0.5343, 0.125, 0.583, 0.0, 0.625, 0.0, 0.625, 0.125, 0.5823, 0.125, 0.5823, 0.125, 0.625, 0.125, 0.625, 0.25, 0.5821, 0.25, 0.5343, 0.125, 0.5823, 0.125, 0.5821, 0.25, 0.5337, 0.25, 0.5337, 0.25, 0.5821, 0.25, 0.5821, 0.375, 0.5337, 0.375, 0.5821, 0.25, 0.625, 0.25, 0.625, 0.375, 0.5821, 0.375, 0.5821, 0.375, 0.625, 0.375, 0.625, 0.5, 0.5821, 0.5, 0.5337, 0.375, 0.5821, 0.375, 0.5821, 0.5, 0.5337, 0.5, 0.5337, 0.5, 0.5821, 0.5, 0.5821, 0.625, 0.5337, 0.625, 0.5821, 0.5, 0.625, 0.5, 0.625, 0.625, 0.5821, 0.625, 0.5821, 0.625, 0.625, 0.625, 0.6224, 0.7299, 0.5821, 0.75, 0.5337, 0.625, 0.5821, 0.625, 0.5821, 0.75, 0.5337, 0.75, 0.5337, 0.75, 0.5821, 0.75, 0.5823, 0.875, 0.5343, 0.875, 0.5821, 0.75, 0.6224, 0.7299, 0.6248, 0.8634, 0.5823, 0.875, 0.5823, 0.875, 0.6248, 0.8634, 0.625, 1.0, 0.583, 1.0, 0.5343, 0.875, 0.5823, 0.875, 0.583, 1.0, 0.5411, 1.0, 0.375, 0.5, 0.375, 0.625, 0.375, 0.625, 0.375, 0.5, 0.375, 0.625, 0.375, 0.75, 0.375, 0.75, 0.375, 0.625, 0.375, 0.625, 0.375, 0.75, 0.375, 0.75, 0.375, 0.625, 0.375, 0.5, 0.375, 0.625, 0.375, 0.625, 0.375, 0.5, 0.375, 0.75, 0.375, 0.875, 0.375, 0.875, 0.375, 0.75, 0.375, 0.875, 0.375, 1.0, 0.375, 1.0, 0.375, 0.875, 0.375, 0.875, 0.375, 1.0, 0.375, 1.0, 0.375, 0.875, 0.375, 0.75, 0.375, 0.875, 0.375, 0.875, 0.375, 0.75, 0.375, 0.25, 0.375, 0.375, 0.375, 0.375, 0.375, 0.25, 0.375, 0.375, 0.375, 0.5, 0.375, 0.5, 0.375, 0.375, 0.375, 0.375, 0.375, 0.5, 0.375, 0.5, 0.375, 0.375, 0.375, 0.25, 0.375, 0.375, 0.375, 0.375, 0.375, 0.25, 0.375, 0.0, 0.375, 0.125, 0.375, 0.125, 0.375, 0.0, 0.375, 0.125, 0.375, 0.25, 0.375, 0.25, 0.375, 0.125, 0.375, 0.125, 0.375, 0.25, 0.375, 0.25, 0.375, 0.125, 0.375, 0.0, 0.375, 0.125, 0.375, 0.125, 0.375, 0.0, 0.375, 0.0, 0.375, 0.125, 0.375, 0.125, 0.375, 0.0, 0.375, 0.125, 0.375, 0.25, 0.375, 0.25, 0.375, 0.125, 0.375, 0.125, 0.375, 0.25, 0.375, 0.25, 0.375, 0.125, 0.375, 0.0, 0.375, 0.125, 0.375, 0.125, 0.375, 0.0, 0.375, 0.25, 0.375, 0.375, 0.375, 0.375, 0.375, 0.25, 0.375, 0.375, 0.375, 0.5, 0.375, 0.5, 0.375, 0.375, 0.375, 0.375, 0.375, 0.5, 0.375, 0.5, 0.375, 0.375, 0.375, 0.25, 0.375, 0.375, 0.375, 0.375, 0.375, 0.25, 0.375, 0.75, 0.375, 0.875, 0.375, 0.875, 0.375, 0.75, 0.375, 0.875, 0.375, 1.0, 0.375, 1.0, 0.375, 0.875, 0.375, 0.875, 0.375, 1.0, 0.375, 1.0, 0.375, 0.875, 0.375, 0.75, 0.375, 0.875, 0.375, 0.875, 0.375, 0.75, 0.375, 0.5, 0.375, 0.625, 0.375, 0.625, 0.375, 0.5, 0.375, 0.625, 0.375, 0.75, 0.375, 0.75, 0.375, 0.625, 0.375, 0.625, 0.375, 0.75, 0.375, 0.75, 0.375, 0.625, 0.375, 0.5, 0.375, 0.625, 0.375, 0.625, 0.375, 0.5, 0.4278, 0.75, 0.4778, 0.75, 0.4777, 0.875, 0.4265, 0.875, 0.4778, 0.75, 0.5337, 0.75, 0.5343, 0.875, 0.4777, 0.875, 0.4777, 0.875, 0.5343, 0.875, 0.5411, 1.0, 0.4772, 0.9491, 0.4265, 0.875, 0.4777, 0.875, 0.4772, 0.9491, 0.4126, 1.0, 0.4278, 0.5, 0.4778, 0.5, 0.4778, 0.625, 0.4278, 0.625, 0.4778, 0.5, 0.5337, 0.5, 0.5337, 0.625, 0.4778, 0.625, 0.4778, 0.625, 0.5337, 0.625, 0.5337, 0.75, 0.4778, 0.75, 0.4278, 0.625, 0.4778, 0.625, 0.4778, 0.75, 0.4278, 0.75, 0.4278, 0.25, 0.4778, 0.25, 0.4778, 0.375, 0.4278, 0.375, 0.4778, 0.25, 0.5337, 0.25, 0.5337, 0.375, 0.4778, 0.375, 0.4778, 0.375, 0.5337, 0.375, 0.5337, 0.5, 0.4778, 0.5, 0.4278, 0.375, 0.4778, 0.375, 0.4778, 0.5, 0.4278, 0.5, 0.4126, 0.0, 0.4738, -0.04484, 0.4763, 0.06361, 0.4226, 0.08942, 0.4738, -0.04484, 0.5411, 0.0, 0.5343, 0.125, 0.4763, 0.06361, 0.4763, 0.06361, 0.5343, 0.125, 0.5337, 0.25, 0.4778, 0.25, 0.4226, 0.08942, 0.4763, 0.06361, 0.4778, 0.25, 0.4278, 0.25, 0.3813, 0.5, 0.3813, 0.625, 0.3758, 0.625, 0.3758, 0.5, 0.3813, 0.625, 0.3813, 0.75, 0.3758, 0.75, 0.3758, 0.625, 0.3758, 0.625, 0.3758, 0.75, 0.375, 0.75, 0.375, 0.625, 0.3758, 0.5, 0.3758, 0.625, 0.375, 0.625, 0.375, 0.5, 0.3813, 0.75, 0.3808, 0.875, 0.3757, 0.875, 0.3758, 0.75, 0.3808, 0.875, 0.375, 1.0, 0.375, 1.0, 0.3757, 0.875, 0.3757, 0.875, 0.375, 1.0, 0.375, 1.0, 0.375, 0.875, 0.3758, 0.75, 0.3757, 0.875, 0.375, 0.875, 0.375, 0.75, 0.3813, 0.25, 0.3813, 0.375, 0.3758, 0.375, 0.3758, 0.25, 0.3813, 0.375, 0.3813, 0.5, 0.3758, 0.5, 0.3758, 0.375, 0.3758, 0.375, 0.3758, 0.5, 0.375, 0.5, 0.375, 0.375, 0.3758, 0.25, 0.3758, 0.375, 0.375, 0.375, 0.375, 0.25, 0.375, 0.0, 0.3808, 0.125, 0.3757, 0.125, 0.375, 0.0, 0.3808, 0.125, 0.3813, 0.25, 0.3758, 0.25, 0.3757, 0.125, 0.3757, 0.125, 0.3758, 0.25, 0.375, 0.25, 0.375, 0.125, 0.375, 0.0, 0.3757, 0.125, 0.375, 0.125, 0.375, 0.0, 0.375, 0.0, 0.3938, 0.0, 0.3961, 0.125, 0.3808, 0.125, 0.3938, 0.0, 0.4126, 0.0, 0.4226, 0.08942, 0.3961, 0.125, 0.3961, 0.125, 0.4226, 0.08942, 0.4278, 0.25, 0.3965, 0.25, 0.3808, 0.125, 0.3961, 0.125, 0.3965, 0.25, 0.3813, 0.25, 0.3813, 0.25, 0.3965, 0.25, 0.3965, 0.375, 0.3813, 0.375, 0.3965, 0.25, 0.4278, 0.25, 0.4278, 0.375, 0.3965, 0.375, 0.3965, 0.375, 0.4278, 0.375, 0.4278, 0.5, 0.3965, 0.5, 0.3813, 0.375, 0.3965, 0.375, 0.3965, 0.5, 0.3813, 0.5, 0.3813, 0.5, 0.3965, 0.5, 0.3965, 0.625, 0.3813, 0.625, 0.3965, 0.5, 0.4278, 0.5, 0.4278, 0.625, 0.3965, 0.625, 0.3965, 0.625, 0.4278, 0.625, 0.4278, 0.75, 0.3965, 0.75, 0.3813, 0.625, 0.3965, 0.625, 0.3965, 0.75, 0.3813, 0.75, 0.3813, 0.75, 0.3965, 0.75, 0.3961, 0.875, 0.3808, 0.875, 0.3965, 0.75, 0.4278, 0.75, 0.4265, 0.875, 0.3961, 0.875, 0.3961, 0.875, 0.4265, 0.875, 0.4126, 1.0, 0.3938, 1.0, 0.3808, 0.875, 0.3961, 0.875, 0.3938, 1.0, 0.375, 1.0, 0.625, 0.75, 0.625, 0.625, 0.625, 0.625, 0.625, 0.75, 0.625, 0.5, 0.625, 0.4258, 0.625, 0.4258, 0.625, 0.5])
me_cube_001.use_mirror_x = True
me_cube_001.update()
arm_armature = bpy.data.armatures.new('Armature')  # bones are not reproduced

# ---- objects
ob_120cm = bpy.data.objects.new('120cm', me_plane)
ob_empty = bpy.data.objects.new('Empty', None)
ob_empty_001 = bpy.data.objects.new('Empty.001', None)
ob_empty_002 = bpy.data.objects.new('Empty.002', None)
ob_empty_003 = bpy.data.objects.new('Empty.003', None)
ob_empty_004 = bpy.data.objects.new('Empty.004', None)
ob_cube_001 = bpy.data.objects.new('Cube.001', me_cube_004)
ob_armature = bpy.data.objects.new('Armature', arm_armature)
ob_circle = bpy.data.objects.new('Circle', me_circle)
ob_circle_001 = bpy.data.objects.new('Circle.001', me_circle_001)
ob_eye = bpy.data.objects.new('eye', me_sphere)
ob_cube = bpy.data.objects.new('Cube', me_cube)
ob_cylinder = bpy.data.objects.new('Cylinder', me_cylinder)
ob_plane = bpy.data.objects.new('Plane', me_plane_001)
ob_plane_001 = bpy.data.objects.new('Plane.001', me_plane_002)
ob_body = bpy.data.objects.new('body', me_cube_001)

# ---- transforms, parenting, visibility, modifiers, constraints
ob_120cm.location = (1.153, 0.0, 0.6)
ob_120cm.rotation_euler = (1.571, -0.0, 0.0)
ob_120cm.scale = (0.45, 0.6, 1.0)
ob_empty.location = (0.0, 0.3544, 0.6389)
ob_empty.rotation_euler = (1.571, -0.0, 0.0)
ob_empty.scale = (0.2821, 0.2821, 0.2821)
ob_empty.empty_display_type = 'IMAGE'
ob_empty.empty_display_size = 5.0
ob_empty.empty_image_side = 'FRONT'
ob_empty_001.location = (-0.1615, -0.005876, 0.6397)
ob_empty_001.rotation_euler = (1.574, 0.01177, 1.572)
ob_empty_001.scale = (0.2821, 0.2821, 0.2821)
ob_empty_001.empty_display_type = 'IMAGE'
ob_empty_001.empty_display_size = 5.0
ob_empty_001.use_empty_image_alpha = True
ob_empty_001.empty_image_side = 'FRONT'
ob_empty_001.color = (1.0, 1.0, 1.0, 0.2598)
ob_empty_002.location = (0.0, -1.7, 0.0)
ob_empty_002.rotation_euler = (1.571, -0.0, -0.0)
ob_empty_002.empty_display_type = 'IMAGE'
ob_empty_002.empty_display_size = 5.0
ob_empty_003.location = (-1.656, 0.0, 0.0)
ob_empty_003.rotation_euler = (1.571, -0.0, 1.571)
ob_empty_003.empty_display_type = 'IMAGE'
ob_empty_003.empty_display_size = 5.0
ob_empty_004.location = (0.0, 1.592, 0.0)
ob_empty_004.rotation_euler = (1.571, 0.0, 3.142)
ob_empty_004.empty_display_type = 'IMAGE'
ob_empty_004.empty_display_size = 5.0
ob_cube_001.location = (0.0, 0.0, 0.0)
_m = ob_cube_001.modifiers.new('Subdivision', 'SUBSURF')
ob_armature.location = (0.0, 0.0, 0.0)
ob_armature.show_in_front = True
ob_circle.location = (0.0, 0.0, 0.0)
_m = ob_circle.modifiers.new('Mirror', 'MIRROR')
_m.use_clip = True
_m = ob_circle.modifiers.new('Subdivision', 'SUBSURF')
_m = ob_circle.modifiers.new('Smooth by Angle', 'NODES')
_m.node_group = ng_smooth_by_angle
_gi = [s.identifier for s in ng_smooth_by_angle.interface.items_tree if s.item_type == 'SOCKET' and s.in_out == 'INPUT']
_m[_gi[1]] = 3.142  # Angle
_m.use_pin_to_last = True
_m.show_group_selector = False
ob_circle_001.location = (0.0, 0.0, 0.0)
_m = ob_circle_001.modifiers.new('Mirror', 'MIRROR')
_m.use_clip = True
_m = ob_circle_001.modifiers.new('Subdivision', 'SUBSURF')
_m = ob_circle_001.modifiers.new('Smooth by Angle', 'NODES')
_m.node_group = ng_smooth_by_angle
_gi = [s.identifier for s in ng_smooth_by_angle.interface.items_tree if s.item_type == 'SOCKET' and s.in_out == 'INPUT']
_m[_gi[1]] = 3.142  # Angle
_m.use_pin_to_last = True
_m.show_group_selector = False
ob_eye.location = (0.04772, -0.0608, 1.028)
ob_eye.rotation_euler = (1.845, -0.06571, 0.1415)
ob_eye.scale = (0.03328, 0.03827, 0.03827)
_m = ob_eye.modifiers.new('Mirror', 'MIRROR')
_m.mirror_object = ob_circle
ob_cube.location = (0.0, 0.0, 0.0)
_m = ob_cube.modifiers.new('Subdivision', 'SUBSURF')
_m = ob_cube.modifiers.new('Mirror', 'MIRROR')
_m.use_clip = True
ob_cylinder.location = (0.0, 0.0, 1.07)
ob_cylinder.scale = (0.1114, 0.1114, 0.1114)
_m = ob_cylinder.modifiers.new('Mirror', 'MIRROR')
_m.use_clip = True
_m = ob_cylinder.modifiers.new('Subdivision', 'SUBSURF')
ob_plane.location = (0.0, 0.0, 0.0)
ob_plane.rotation_euler = (1.571, -0.0, 0.0)
_m = ob_plane.modifiers.new('Subdivision', 'SUBSURF')
ob_plane_001.location = (0.0, 0.0, 0.0)
ob_plane_001.rotation_euler = (1.571, -0.0, 0.0)
_m = ob_plane_001.modifiers.new('Mirror', 'MIRROR')
_m.use_clip = True
_m = ob_plane_001.modifiers.new('Subdivision', 'SUBSURF')
ob_body.location = (0.0, 0.0, 0.0)
ob_body.use_mesh_mirror_x = True
_m = ob_body.modifiers.new('Mirror', 'MIRROR')
_m.use_clip = True
_m = ob_body.modifiers.new('Subdivision', 'SUBSURF')

# ---- collection membership
col_collection.objects.link(ob_120cm)
col_collection_2.objects.link(ob_empty)
col_collection_2.objects.link(ob_empty_001)
col_collection_3.objects.link(ob_empty_002)
col_collection_3.objects.link(ob_empty_003)
col_collection_3.objects.link(ob_empty_004)
col_collection_3.objects.link(ob_cube_001)
col_collection_3.objects.link(ob_armature)
col_export.objects.link(ob_circle)
col_export.objects.link(ob_circle_001)
col_export.objects.link(ob_eye)
col_export.objects.link(ob_cube)
col_export.objects.link(ob_cylinder)
col_export.objects.link(ob_plane)
col_export.objects.link(ob_plane_001)
col_export.objects.link(ob_body)

# ---- scene / render settings (as saved in the file)
scene.frame_start = 1; scene.frame_end = 250; scene.frame_set(0)
scene.render.engine = 'BLENDER_EEVEE_NEXT'
bpy.context.view_layer.update()

# ---- added for rendering (the .blend has no active camera and no usable light): camera, sun
cam_auto = bpy.data.cameras.new('AutoCamera')
cam_auto.lens = 50.0
cam_auto.sensor_width = 36.0
cam_auto.clip_end = 1000.0
ob_auto_camera = bpy.data.objects.new('AutoCamera', cam_auto)
scene.collection.objects.link(ob_auto_camera)
ob_auto_camera.location = (3.15639, -3.02474, 2.96381)
ob_auto_camera.rotation_euler = (1.09748, -7.21219e-08, 0.694738)
scene.camera = ob_auto_camera
light_auto_sun = bpy.data.lights.new('AutoSun', 'SUN')
light_auto_sun.energy = 3.0
light_auto_sun.angle = 0.0523599
ob_auto_sun = bpy.data.objects.new('AutoSun', light_auto_sun)
scene.collection.objects.link(ob_auto_sun)
ob_auto_sun.rotation_euler = (0.872665, 0.174533, 0.523599)
bpy.context.view_layer.update()
